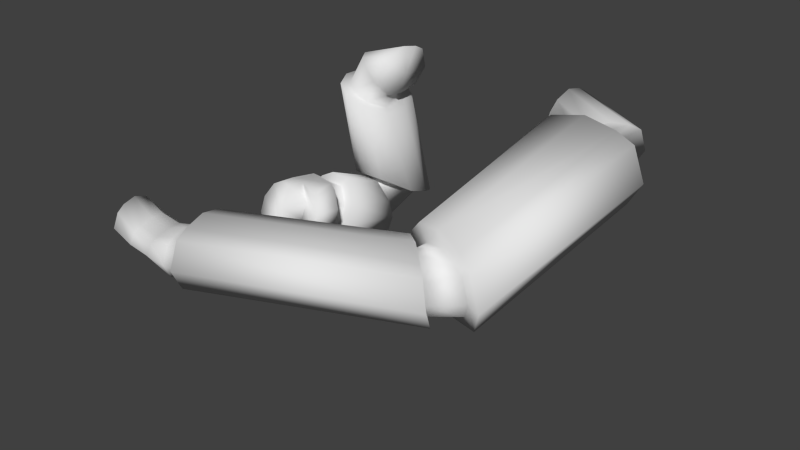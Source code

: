 # Source: arms.blend  (saved by Blender 2.81.16; exported with 4.5.12 LTS)
import bpy
from mathutils import Matrix  # noqa: F401  (used for matrix-valued properties, if any)

bpy.ops.wm.read_factory_settings(use_empty=True)
scene = bpy.context.scene
scene.name = 'Scene'

# ---- collections
col_collection_1 = bpy.data.collections.new('Collection 1'); scene.collection.children.link(col_collection_1)

# ---- materials (node trees are filled in below, after node groups)
mat_material = bpy.data.materials.new('Material')
mat_material.use_transparent_shadow = False
mat_material.roughness = 0.5

# ---- material node trees
mat_material.use_nodes = True; mat_material.node_tree.nodes.clear()
_N = mat_material.node_tree.nodes; _L = mat_material.node_tree.links
n0 = _N.new('ShaderNodeOutputMaterial'); n0.name = 'Material Output'; n0.location = (300, 300)
n1 = _N.new('ShaderNodeBsdfPrincipled'); n1.name = 'Principled BSDF'; n1.location = (10, 300)
n1.distribution = 'GGX'
n1.subsurface_method = 'BURLEY'
n1.inputs[3].default_value = 1.0
n1.inputs[27].default_value = (0.0, 0.0, 0.0, 1.0)
n1.inputs[28].default_value = 1.0
_L.new(n1.outputs[0], n0.inputs[0])
n0.is_active_output = True

# ---- world
world_world = bpy.data.worlds.new('World'); scene.world = world_world
world_world.color = (0.05088, 0.05088, 0.05088)
world_world.use_sun_shadow = False
world_world.sun_shadow_jitter_overblur = 0.0
world_world.cycles.sampling_method = 'MANUAL'
world_world.cycles.sample_map_resolution = 256

# ---- meshes
me_plane_002 = bpy.data.meshes.new('Plane.002')
me_plane_002.from_pydata([(0.4258, 3.202, -0.4867), (0.4607, 3.305, -0.3508), (0.4175, 3.2, -0.231), (0.4475, 3.301, -0.142), (0.4623, 3.401, -0.1634), (0.467, 3.454, -0.2178), (0.4212, 3.179, -0.3568), (0.4616, 3.478, -0.3331), (-0.8546, 3.107, 1.546), (0.4483, 3.297, -0.5445), (0.4572, 3.419, -0.5062), (0.4588, 3.452, -0.4417), (0.8511, 3.14, -0.3504), (0.6929, 3.138, -0.1493), (0.6643, 3.239, -0.05981), (0.689, 3.339, -0.06834), (0.725, 3.392, -0.1093), (0.7704, 3.117, -0.2484), (0.7889, 3.416, -0.2054), (0.9035, 3.235, -0.3836), (0.888, 3.357, -0.3475), (0.851, 3.39, -0.2945), (0.9152, 3.135, -0.05301), (0.7715, 2.71, 0.8733), (0.6678, 3.133, -0.04859), (0.5832, 3.231, -0.01525), (0.6047, 3.327, -0.002014), (0.6574, 3.378, -3.472e-05), (0.7894, 3.112, -0.05114), (0.7685, 3.401, -0.01095), (0.9721, 3.227, -0.03409), (0.9355, 3.345, -0.02365), (0.8733, 3.377, -0.01897), (0.9946, 3.081, -0.06609), (0.5969, 3.077, -0.05899), (0.461, 3.234, -0.005402), (0.4955, 3.39, 0.01588), (0.5802, 3.471, 0.01906), (0.7925, 3.044, -0.06308), (0.7589, 3.509, 0.001523), (1.086, 3.228, -0.03567), (1.027, 3.418, -0.01889), (0.9272, 3.469, -0.01137), (0.5952, 2.78, 0.9951), (0.4088, 2.707, 0.7064), (0.2625, 2.865, 0.6955), (0.2844, 3.02, 0.7298), (0.3596, 3.102, 0.7696), (0.5874, 2.673, 0.7879), (0.5289, 3.14, 0.8317), (0.841, 2.858, 0.9407), (0.7805, 3.049, 0.9303), (0.6867, 3.1, 0.8934), (0.7058, 2.756, 0.854), (0.6342, 2.747, 1.025), (0.4592, 2.754, 0.7405), (0.3597, 2.861, 0.7331), (0.3746, 2.967, 0.7564), (0.4258, 3.023, 0.7835), (0.5806, 2.731, 0.7959), (0.5408, 3.049, 0.8257), (0.7531, 2.857, 0.8998), (0.7119, 2.987, 0.8927), (0.6482, 3.022, 0.8677), (-0.3027, 2.896, 1.67), (0.435, 2.778, 0.8306), (0.3588, 2.869, 0.7946), (0.3635, 2.959, 0.8175), (0.3956, 3.006, 0.8544), (0.514, 2.759, 0.9112), (0.4736, 3.027, 0.9226), (0.6185, 2.865, 1.046), (0.5882, 2.975, 1.027), (0.5455, 3.005, 0.9883), (-0.3164, 2.928, 1.616), (0.4101, 2.744, 0.7947), (0.3034, 2.871, 0.7443), (0.3099, 2.997, 0.7764), (0.3549, 3.063, 0.828), (0.5206, 2.717, 0.9076), (0.464, 3.093, 0.9235), (0.6669, 2.866, 1.096), (0.6244, 3.02, 1.07), (0.5647, 3.061, 1.016), (-0.3564, 2.869, 1.387), (-0.3999, 2.977, 1.284), (-0.3999, 3.093, 1.299), (-0.386, 3.158, 1.353), (-0.332, 2.857, 1.529), (-0.3491, 3.195, 1.476), (-0.3028, 3.011, 1.727), (-0.3084, 3.145, 1.672), (-0.3223, 3.176, 1.598), (-0.8417, 2.985, 1.593), (-0.3517, 2.91, 1.43), (-0.3803, 2.981, 1.362), (-0.3803, 3.057, 1.372), (-0.3712, 3.1, 1.408), (-0.3357, 2.902, 1.523), (-0.3469, 3.124, 1.489), (-0.3165, 3.003, 1.654), (-0.3202, 3.092, 1.618), (-0.3293, 3.112, 1.569), (-0.3892, 2.923, 1.661), (-0.5466, 3.054, 1.594), (-0.4244, 2.905, 1.475), (-0.453, 2.977, 1.407), (-0.453, 3.053, 1.417), (-0.4439, 3.095, 1.453), (-0.4084, 2.898, 1.568), (-0.4197, 3.119, 1.533), (-0.3893, 2.999, 1.699), (-0.3929, 3.087, 1.663), (-0.402, 3.107, 1.614), (-0.849, 2.967, 1.42), (-0.8455, 2.977, 1.367), (-0.8617, 3.053, 1.369), (-0.863, 3.095, 1.4), (-0.8543, 2.96, 1.503), (-0.8655, 3.119, 1.469), (-0.823, 3.023, 1.639), (-0.8359, 3.087, 1.599), (-0.6912, 3.054, 1.574), (-0.553, 2.935, 1.548), (-0.6976, 2.935, 1.529), (-0.7088, 3.061, 1.494), (-0.5642, 3.061, 1.514), (-0.5885, 3.047, 1.433), (-0.733, 3.047, 1.413), (-0.7421, 3.023, 1.378), (-0.5975, 3.023, 1.397), (-0.5944, 2.959, 1.403), (-0.739, 2.959, 1.384), (-0.6784, 2.95, 1.621), (-0.5338, 2.95, 1.641), (-0.569, 2.939, 1.455), (-0.7135, 2.939, 1.436), (-0.6784, 2.992, 1.659), (-0.5338, 2.992, 1.679), (-0.5375, 3.042, 1.643), (-0.6821, 3.042, 1.623)], [], [(6, 2, 1), (2, 3, 1), (114, 118, 119, 117), (0, 6, 1), (3, 4, 1), (4, 5, 1), (5, 7, 1), (7, 11, 1), (10, 9, 1), (9, 0, 1), (11, 10, 1), (18, 16, 27, 29), (13, 17, 28, 24), (15, 14, 25, 26), (12, 19, 30, 22), (14, 13, 24, 25), (19, 20, 31, 30), (16, 15, 26, 27), (21, 18, 29, 32), (17, 12, 22, 28), (20, 21, 32, 31), (10, 11, 21, 20), (6, 0, 12, 17), (11, 7, 18, 21), (5, 4, 15, 16), (9, 10, 20, 19), (3, 2, 13, 14), (0, 9, 19, 12), (4, 3, 14, 15), (93, 120, 121, 8), (2, 6, 17, 13), (7, 5, 16, 18), (29, 27, 37, 39), (24, 28, 38, 34), (26, 25, 35, 36), (22, 30, 40, 33), (25, 24, 34, 35), (30, 31, 41, 40), (27, 26, 36, 37), (32, 29, 39, 42), (28, 22, 33, 38), (31, 32, 42, 41), (34, 38, 48, 44), (36, 35, 45, 46), (33, 40, 50, 23), (35, 34, 44, 45), (40, 41, 51, 50), (37, 36, 46, 47), (42, 39, 49, 52), (38, 33, 23, 48), (41, 42, 52, 51), (39, 37, 47, 49), (46, 56, 57), (23, 61, 53), (45, 55, 56), (50, 62, 61), (47, 57, 58), (52, 60, 63), (48, 53, 59), (51, 63, 62), (49, 58, 60), (44, 59, 55), (53, 71, 43), (56, 65, 66), (61, 72, 71), (58, 67, 68), (63, 70, 73), (59, 43, 69), (62, 73, 72), (60, 68, 70), (55, 69, 65), (57, 66, 67), (43, 81, 54), (66, 75, 76), (71, 82, 81), (68, 77, 78), (73, 80, 83), (69, 54, 79), (72, 83, 82), (70, 78, 80), (65, 79, 75), (67, 76, 77), (54, 81, 90, 64), (76, 75, 84, 85), (81, 82, 91, 90), (78, 77, 86, 87), (83, 80, 89, 92), (79, 54, 64, 88), (82, 83, 92, 91), (80, 78, 87, 89), (75, 79, 88, 84), (77, 76, 85, 86), (85, 84, 94, 95), (90, 91, 101, 100), (87, 86, 96, 97), (92, 89, 99, 102), (88, 64, 74, 98), (91, 92, 102, 101), (89, 87, 97, 99), (84, 88, 98, 94), (86, 85, 95, 96), (64, 90, 100, 74), (100, 101, 112, 111), (97, 96, 107, 108), (102, 99, 110, 113), (98, 74, 103, 109), (101, 102, 113, 112), (99, 97, 108, 110), (94, 98, 109, 105), (96, 95, 106, 107), (74, 100, 111, 103), (95, 94, 105, 106), (128, 129, 116, 117), (122, 125, 119, 8), (124, 133, 93, 118), (140, 122, 8, 121), (125, 128, 117, 119), (136, 124, 118, 114), (129, 132, 115, 116), (133, 137, 120, 93), (132, 136, 114, 115), (137, 140, 121, 120), (111, 112, 139, 138), (138, 139, 140, 137), (106, 105, 135, 131), (131, 135, 136, 132), (103, 111, 138, 134), (134, 138, 137, 133), (107, 106, 131, 130), (130, 131, 132, 129), (105, 109, 123, 135), (135, 123, 124, 136), (110, 108, 127, 126), (126, 127, 128, 125), (112, 113, 104, 139), (139, 104, 122, 140), (109, 103, 134, 123), (123, 134, 133, 124), (113, 110, 126, 104), (104, 126, 125, 122), (108, 107, 130, 127), (127, 130, 129, 128), (118, 93, 8, 119), (115, 114, 117, 116), (46, 45, 56), (23, 50, 61), (45, 44, 55), (50, 51, 62), (47, 46, 57), (52, 49, 60), (48, 23, 53), (51, 52, 63), (49, 47, 58), (44, 48, 59), (53, 61, 71), (56, 55, 65), (61, 62, 72), (58, 57, 67), (63, 60, 70), (59, 53, 43), (62, 63, 73), (60, 58, 68), (55, 59, 69), (57, 56, 66), (43, 71, 81), (66, 65, 75), (71, 72, 82), (68, 67, 77), (73, 70, 80), (69, 43, 54), (72, 73, 83), (70, 68, 78), (65, 69, 79), (67, 66, 76)])
me_plane_002.polygons.foreach_set('use_smooth', [True] * 174)
_uv = me_plane_002.uv_layers.new(name='UVMap')
_uv.uv.foreach_set('vector', [0.1567, 0.09668, 0.1918, 0.0948, 0.1658, 0.1319, 0.1918, 0.0948, 0.2216, 0.1183, 0.1658, 0.1319, 0.267, 0.3244, 0.2821, 0.3224, 0.279, 0.3624, 0.2592, 0.355, 0.1231, 0.1106, 0.1567, 0.09668, 0.1658, 0.1319, 0.2216, 0.1183, 0.2216, 0.1468, 0.1658, 0.1319, 0.2216, 0.1468, 0.21, 0.1641, 0.1658, 0.1319, 0.21, 0.1641, 0.1803, 0.1772, 0.1658, 0.1319, 0.1803, 0.1772, 0.1495, 0.1764, 0.1658, 0.1319, 0.1303, 0.1711, 0.1131, 0.1402, 0.1658, 0.1319, 0.1131, 0.1402, 0.1231, 0.1106, 0.1658, 0.1319, 0.1495, 0.1764, 0.1303, 0.1711, 0.1658, 0.1319, 0.2401, 0.262, 0.2779, 0.2707, 0.3079, 0.2969, 0.2832, 0.3041, 0.3878, 0.2597, 0.4202, 0.2519, 0.3993, 0.2962, 0.3725, 0.2829, 0.305, 0.2721, 0.3429, 0.2683, 0.3431, 0.2967, 0.3225, 0.2969, 0.4476, 0.2452, 0.471, 0.2459, 0.4574, 0.3267, 0.4297, 0.3132, 0.3429, 0.2683, 0.3878, 0.2597, 0.3725, 0.2829, 0.3431, 0.2967, 0.471, 0.2459, 0.5025, 0.2468, 0.4895, 0.3317, 0.4574, 0.3267, 0.2779, 0.2707, 0.305, 0.2721, 0.3225, 0.2969, 0.3079, 0.2969, 0.2073, 0.2593, 0.2401, 0.262, 0.2832, 0.3041, 0.259, 0.3226, 0.4202, 0.2519, 0.4476, 0.2452, 0.4297, 0.3132, 0.3993, 0.2962, 0.1864, 0.2589, 0.2073, 0.2593, 0.259, 0.3226, 0.2433, 0.3361, 0.7258, 0.2182, 0.7412, 0.2169, 0.7718, 0.3006, 0.7592, 0.3092, 0.8406, 0.1669, 0.8495, 0.1437, 0.9088, 0.1908, 0.8953, 0.2064, 0.7412, 0.2169, 0.7647, 0.2165, 0.7924, 0.2884, 0.7718, 0.3006, 0.7888, 0.2183, 0.8032, 0.2169, 0.8353, 0.267, 0.8186, 0.2776, 0.8625, 0.1256, 0.8797, 0.109, 0.9421, 0.1686, 0.923, 0.1813, 0.8196, 0.2094, 0.8313, 0.1874, 0.8793, 0.2247, 0.8562, 0.2488, 0.8495, 0.1437, 0.8625, 0.1256, 0.923, 0.1813, 0.9088, 0.1908, 0.8032, 0.2169, 0.8196, 0.2094, 0.8562, 0.2488, 0.8353, 0.267, 0.2986, 0.321, 0.3102, 0.321, 0.3141, 0.3404, 0.3018, 0.354, 0.8313, 0.1874, 0.8406, 0.1669, 0.8953, 0.2064, 0.8793, 0.2247, 0.7647, 0.2165, 0.7888, 0.2183, 0.8186, 0.2776, 0.7924, 0.2884, 0.2645, 0.7049, 0.2727, 0.6986, 0.283, 0.7034, 0.2693, 0.7127, 0.2577, 0.6765, 0.2456, 0.684, 0.2381, 0.6783, 0.2607, 0.665, 0.2752, 0.692, 0.2724, 0.6818, 0.2863, 0.6764, 0.2878, 0.6949, 0.2402, 0.6964, 0.2433, 0.7049, 0.2386, 0.7111, 0.2326, 0.7001, 0.2724, 0.6818, 0.2577, 0.6765, 0.2607, 0.665, 0.2863, 0.6764, 0.2433, 0.7049, 0.2511, 0.7089, 0.25, 0.7159, 0.2386, 0.7111, 0.2727, 0.6986, 0.2752, 0.692, 0.2878, 0.6949, 0.283, 0.7034, 0.256, 0.7076, 0.2645, 0.7049, 0.2693, 0.7127, 0.2563, 0.7153, 0.2456, 0.684, 0.2402, 0.6964, 0.2326, 0.7001, 0.2381, 0.6783, 0.2511, 0.7089, 0.256, 0.7076, 0.2563, 0.7153, 0.25, 0.7159, 0.2607, 0.665, 0.2381, 0.6783, 0.4572, 0.8129, 0.2979, 0.8177, 0.2878, 0.6949, 0.2863, 0.6764, 0.2005, 0.7654, 0.1565, 0.7135, 0.2326, 0.7001, 0.2386, 0.7111, 0.3914, 0.584, 0.4485, 0.6628, 0.2863, 0.6764, 0.2607, 0.665, 0.2979, 0.8177, 0.2005, 0.7654, 0.2386, 0.7111, 0.25, 0.7159, 0.2984, 0.538, 0.3914, 0.584, 0.283, 0.7034, 0.2878, 0.6949, 0.1565, 0.7135, 0.1461, 0.6682, 0.2563, 0.7153, 0.2693, 0.7127, 0.1751, 0.57, 0.2535, 0.5289, 0.2381, 0.6783, 0.2326, 0.7001, 0.4485, 0.6628, 0.4572, 0.8129, 0.25, 0.7159, 0.2563, 0.7153, 0.2535, 0.5289, 0.2984, 0.538, 0.2693, 0.7127, 0.283, 0.7034, 0.1461, 0.6682, 0.1751, 0.57, 0.1565, 0.7135, 0.1861, 0.8456, 0.08023, 0.7677, 0.4485, 0.6628, 0.4597, 0.5263, 0.5254, 0.6714, 0.2005, 0.7654, 0.3248, 0.9082, 0.1861, 0.8456, 0.3914, 0.584, 0.3142, 0.4529, 0.4597, 0.5263, 0.1461, 0.6682, 0.08023, 0.7677, 0.04577, 0.6638, 0.2535, 0.5289, 0.09766, 0.4991, 0.2315, 0.4341, 0.4572, 0.8129, 0.5254, 0.6714, 0.5254, 0.9023, 0.2984, 0.538, 0.2315, 0.4341, 0.3142, 0.4529, 0.1751, 0.57, 0.04577, 0.6638, 0.09766, 0.4991, 0.2979, 0.8177, 0.5254, 0.9023, 0.3248, 0.9082, 0.5556, 0.1178, 0.555, 0.05367, 0.5748, 0.07281, 0.667, 0.1185, 0.6295, 0.104, 0.663, 0.1023, 0.5282, 0.1002, 0.5298, 0.03539, 0.555, 0.05367, 0.7092, 0.08933, 0.6833, 0.08767, 0.695, 0.07343, 0.7602, 0.04769, 0.7107, 0.04948, 0.7232, 0.0255, 0.5927, 0.1255, 0.5748, 0.07281, 0.602, 0.08984, 0.5008, 0.0756, 0.5152, 0.0255, 0.5298, 0.03539, 0.7364, 0.06918, 0.695, 0.07343, 0.7107, 0.04948, 0.6291, 0.1301, 0.602, 0.08984, 0.6295, 0.104, 0.6918, 0.1024, 0.663, 0.1023, 0.6833, 0.08767, 0.3673, 0.8874, 0.245, 0.8236, 0.326, 0.8273, 0.3983, 0.5136, 0.4683, 0.6473, 0.3526, 0.5758, 0.2458, 0.8905, 0.1624, 0.7704, 0.245, 0.8236, 0.1862, 0.5282, 0.281, 0.5691, 0.2404, 0.584, 0.06116, 0.7464, 0.1609, 0.6429, 0.1381, 0.737, 0.5352, 0.8499, 0.326, 0.8273, 0.473, 0.7968, 0.1177, 0.8246, 0.1381, 0.737, 0.1624, 0.7704, 0.0893, 0.613, 0.2404, 0.584, 0.1609, 0.6429, 0.5352, 0.6451, 0.473, 0.7968, 0.4683, 0.6473, 0.2652, 0.4929, 0.3526, 0.5758, 0.281, 0.5691, 0.326, 0.8273, 0.245, 0.8236, 0.2805, 0.6745, 0.2807, 0.6804, 0.3526, 0.5758, 0.4683, 0.6473, 0.2985, 0.6868, 0.3057, 0.6731, 0.245, 0.8236, 0.1624, 0.7704, 0.2833, 0.6702, 0.2805, 0.6745, 0.2404, 0.584, 0.281, 0.5691, 0.3031, 0.6677, 0.2989, 0.664, 0.1381, 0.737, 0.1609, 0.6429, 0.2919, 0.6643, 0.2866, 0.6673, 0.473, 0.7968, 0.326, 0.8273, 0.2807, 0.6804, 0.2871, 0.6865, 0.1624, 0.7704, 0.1381, 0.737, 0.2866, 0.6673, 0.2833, 0.6702, 0.1609, 0.6429, 0.2404, 0.584, 0.2989, 0.664, 0.2919, 0.6643, 0.4683, 0.6473, 0.473, 0.7968, 0.2871, 0.6865, 0.2985, 0.6868, 0.281, 0.5691, 0.3526, 0.5758, 0.3057, 0.6731, 0.3031, 0.6677, 0.3057, 0.6731, 0.2985, 0.6868, 0.2951, 0.6828, 0.2999, 0.6755, 0.2805, 0.6745, 0.2833, 0.6702, 0.2856, 0.6718, 0.2833, 0.6755, 0.2989, 0.664, 0.3031, 0.6677, 0.299, 0.6706, 0.2965, 0.6685, 0.2866, 0.6673, 0.2919, 0.6643, 0.2918, 0.6685, 0.2878, 0.6705, 0.2871, 0.6865, 0.2807, 0.6804, 0.284, 0.6795, 0.2886, 0.6827, 0.2833, 0.6702, 0.2866, 0.6673, 0.2878, 0.6705, 0.2856, 0.6718, 0.2919, 0.6643, 0.2989, 0.664, 0.2965, 0.6685, 0.2918, 0.6685, 0.2985, 0.6868, 0.2871, 0.6865, 0.2886, 0.6827, 0.2951, 0.6828, 0.3031, 0.6677, 0.3057, 0.6731, 0.2999, 0.6755, 0.299, 0.6706, 0.2807, 0.6804, 0.2805, 0.6745, 0.2833, 0.6755, 0.284, 0.6795, 0.04592, 0.1161, 0.04546, 0.08794, 0.07022, 0.09299, 0.06886, 0.118, 0.05407, 0.2622, 0.05185, 0.2471, 0.07837, 0.246, 0.079, 0.2642, 0.06047, 0.3091, 0.05655, 0.2862, 0.08006, 0.2901, 0.08408, 0.3128, 0.04315, 0.1697, 0.04315, 0.1411, 0.06524, 0.1371, 0.06522, 0.1614, 0.06363, 0.3241, 0.06047, 0.3091, 0.08408, 0.3128, 0.08763, 0.3276, 0.05655, 0.2862, 0.05407, 0.2622, 0.079, 0.2642, 0.08006, 0.2901, 0.04337, 0.197, 0.04315, 0.1697, 0.06522, 0.1614, 0.06627, 0.1879, 0.05185, 0.2471, 0.0484, 0.2258, 0.07541, 0.2198, 0.07837, 0.246, 0.04315, 0.1411, 0.04592, 0.1161, 0.06886, 0.118, 0.06524, 0.1371, 0.0484, 0.2258, 0.04337, 0.197, 0.06627, 0.1879, 0.07541, 0.2198, 0.2281, 0.3126, 0.2402, 0.3115, 0.2518, 0.3425, 0.2393, 0.3501, 0.1788, 0.3105, 0.2034, 0.3108, 0.2202, 0.3572, 0.198, 0.3577, 0.2858, 0.2907, 0.3079, 0.2878, 0.2986, 0.321, 0.2821, 0.3224, 0.1637, 0.3108, 0.1788, 0.3105, 0.198, 0.3577, 0.181, 0.3547, 0.2034, 0.3108, 0.2281, 0.3126, 0.2393, 0.3501, 0.2202, 0.3572, 0.2652, 0.2965, 0.2858, 0.2907, 0.2821, 0.3224, 0.267, 0.3244, 0.2402, 0.3115, 0.2547, 0.3052, 0.2576, 0.3249, 0.2518, 0.3425, 0.3079, 0.2878, 0.3215, 0.2919, 0.3102, 0.321, 0.2986, 0.321, 0.2547, 0.3052, 0.2652, 0.2965, 0.267, 0.3244, 0.2576, 0.3249, 0.3215, 0.2919, 0.3355, 0.3016, 0.3141, 0.3404, 0.3102, 0.321, 0.3444, 0.2188, 0.3697, 0.2211, 0.3502, 0.2617, 0.3337, 0.2545, 0.3337, 0.2545, 0.3502, 0.2617, 0.3355, 0.3016, 0.3215, 0.2919, 0.2408, 0.2216, 0.2736, 0.2135, 0.2638, 0.2577, 0.2488, 0.2677, 0.2488, 0.2677, 0.2638, 0.2577, 0.2652, 0.2965, 0.2547, 0.3052, 0.3251, 0.2144, 0.3444, 0.2188, 0.3337, 0.2545, 0.3182, 0.2513, 0.3182, 0.2513, 0.3337, 0.2545, 0.3215, 0.2919, 0.3079, 0.2878, 0.2141, 0.2237, 0.2408, 0.2216, 0.2488, 0.2677, 0.2296, 0.2711, 0.2296, 0.2711, 0.2488, 0.2677, 0.2547, 0.3052, 0.2402, 0.3115, 0.2736, 0.2135, 0.3005, 0.2134, 0.2913, 0.2537, 0.2638, 0.2577, 0.2638, 0.2577, 0.2913, 0.2537, 0.2858, 0.2907, 0.2652, 0.2965, 0.1693, 0.2238, 0.1956, 0.2236, 0.2159, 0.2699, 0.1883, 0.2678, 0.1883, 0.2678, 0.2159, 0.2699, 0.2281, 0.3126, 0.2034, 0.3108, 0.131, 0.23, 0.1461, 0.227, 0.1627, 0.2693, 0.1476, 0.271, 0.1476, 0.271, 0.1627, 0.2693, 0.1788, 0.3105, 0.1637, 0.3108, 0.3005, 0.2134, 0.3251, 0.2144, 0.3182, 0.2513, 0.2913, 0.2537, 0.2913, 0.2537, 0.3182, 0.2513, 0.3079, 0.2878, 0.2858, 0.2907, 0.1461, 0.227, 0.1693, 0.2238, 0.1883, 0.2678, 0.1627, 0.2693, 0.1627, 0.2693, 0.1883, 0.2678, 0.2034, 0.3108, 0.1788, 0.3105, 0.1956, 0.2236, 0.2141, 0.2237, 0.2296, 0.2711, 0.2159, 0.2699, 0.2159, 0.2699, 0.2296, 0.2711, 0.2402, 0.3115, 0.2281, 0.3126, 0.2821, 0.3224, 0.2986, 0.321, 0.3018, 0.354, 0.279, 0.3624, 0.2576, 0.3249, 0.267, 0.3244, 0.2592, 0.355, 0.2518, 0.3425, 0.1565, 0.7135, 0.2005, 0.7654, 0.1861, 0.8456, 0.4485, 0.6628, 0.3914, 0.584, 0.4597, 0.5263, 0.2005, 0.7654, 0.2979, 0.8177, 0.3248, 0.9082, 0.3914, 0.584, 0.2984, 0.538, 0.3142, 0.4529, 0.1461, 0.6682, 0.1565, 0.7135, 0.08023, 0.7677, 0.2535, 0.5289, 0.1751, 0.57, 0.09766, 0.4991, 0.4572, 0.8129, 0.4485, 0.6628, 0.5254, 0.6714, 0.2984, 0.538, 0.2535, 0.5289, 0.2315, 0.4341, 0.1751, 0.57, 0.1461, 0.6682, 0.04577, 0.6638, 0.2979, 0.8177, 0.4572, 0.8129, 0.5254, 0.9023, 0.5556, 0.1178, 0.5282, 0.1002, 0.555, 0.05367, 0.667, 0.1185, 0.6291, 0.1301, 0.6295, 0.104, 0.5282, 0.1002, 0.5008, 0.0756, 0.5298, 0.03539, 0.7092, 0.08933, 0.6918, 0.1024, 0.6833, 0.08767, 0.7602, 0.04769, 0.7364, 0.06918, 0.7107, 0.04948, 0.5927, 0.1255, 0.5556, 0.1178, 0.5748, 0.07281, 0.5008, 0.0756, 0.4882, 0.05904, 0.5152, 0.0255, 0.7364, 0.06918, 0.7092, 0.08933, 0.695, 0.07343, 0.6291, 0.1301, 0.5927, 0.1255, 0.602, 0.08984, 0.6918, 0.1024, 0.667, 0.1185, 0.663, 0.1023, 0.3673, 0.8874, 0.2458, 0.8905, 0.245, 0.8236, 0.3983, 0.5136, 0.5352, 0.6451, 0.4683, 0.6473, 0.2458, 0.8905, 0.1177, 0.8246, 0.1624, 0.7704, 0.1862, 0.5282, 0.2652, 0.4929, 0.281, 0.5691, 0.06116, 0.7464, 0.0893, 0.613, 0.1609, 0.6429, 0.5352, 0.8499, 0.3673, 0.8874, 0.326, 0.8273, 0.1177, 0.8246, 0.06116, 0.7464, 0.1381, 0.737, 0.0893, 0.613, 0.1862, 0.5282, 0.2404, 0.584, 0.5352, 0.6451, 0.5352, 0.8499, 0.473, 0.7968, 0.2652, 0.4929, 0.3983, 0.5136, 0.3526, 0.5758])
me_plane_002.materials.append(mat_material)
me_plane_002.use_remesh_fix_poles = True
me_plane_002.use_remesh_preserve_attributes = False
me_plane_002.use_mirror_vertex_groups = False
me_plane_002.update()
me_plane_002.normals_split_custom_set([tuple(v) for v in zip(*[iter([-0.8071, -0.5829, -0.09421, -0.8462, -0.4686, 0.2537, -0.9859, 0.1674, -0.0002401, -0.8462, -0.4686, 0.2537, -0.7774, -0.06082, 0.6261, -0.9859, 0.1674, -0.0002401, -0.7135, -0.6916, -0.1123, -0.7304, -0.6774, 0.08705, -0.5672, 0.8188, -0.08902, -0.5327, 0.691, -0.4886, -0.6736, -0.4918, -0.5517, -0.8071, -0.5829, -0.09421, -0.9859, 0.1674, -0.0002401, -0.7774, -0.06082, 0.6261, -0.7092, 0.4183, 0.5675, -0.9859, 0.1674, -0.0002401, -0.7092, 0.4183, 0.5675, -0.6155, 0.7126, 0.3366, -0.9859, 0.1674, -0.0002401, -0.6155, 0.7126, 0.3366, -0.5921, 0.8058, 0.01195, -0.9859, 0.1674, -0.0002401, -0.5921, 0.8058, 0.01195, -0.5821, 0.7747, -0.2472, -0.9859, 0.1674, -0.0002401, -0.49, 0.58, -0.6507, -0.4913, 0.01789, -0.8708, -0.9859, 0.1674, -0.0002401, -0.4913, 0.01789, -0.8708, -0.6736, -0.4918, -0.5517, -0.9859, 0.1674, -0.0002401, -0.5821, 0.7747, -0.2472, -0.49, 0.58, -0.6507, -0.9859, 0.1674, -0.0002401, 0.2045, 0.9785, 0.0276, -0.2049, 0.9606, 0.1877, -0.3669, 0.3775, -0.8502, -0.06086, 0.7074, -0.7042, -0.3848, -0.9181, 0.0948, -0.0232, -0.9969, -0.07547, -0.01803, -0.5685, -0.8225, -0.361, -0.1199, -0.9248, -0.7671, 0.638, 0.06777, -0.9857, -0.164, -0.03911, -0.3008, 0.1692, -0.9386, -0.3207, 0.191, -0.9277, 0.4026, -0.7976, -0.4492, 0.7402, -0.143, -0.657, 0.4997, 0.06082, -0.8641, 0.3438, -0.3144, -0.8848, -0.9857, -0.164, -0.03911, -0.3848, -0.9181, 0.0948, -0.361, -0.1199, -0.9248, -0.3008, 0.1692, -0.9386, 0.7402, -0.143, -0.657, 0.6578, 0.5748, -0.4867, 0.4309, 0.3853, -0.816, 0.4997, 0.06082, -0.8641, -0.2049, 0.9606, 0.1877, -0.7671, 0.638, 0.06777, -0.3207, 0.191, -0.9277, -0.3669, 0.3775, -0.8502, 0.3791, 0.9104, -0.1656, 0.2045, 0.9785, 0.0276, -0.06086, 0.7074, -0.7042, 0.2561, 0.6683, -0.6984, -0.0232, -0.9969, -0.07547, 0.4026, -0.7976, -0.4492, 0.3438, -0.3144, -0.8848, -0.01803, -0.5685, -0.8225, 0.6578, 0.5748, -0.4867, 0.3791, 0.9104, -0.1656, 0.2561, 0.6683, -0.6984, 0.4309, 0.3853, -0.816, -0.49, 0.58, -0.6507, -0.5821, 0.7747, -0.2472, 0.3791, 0.9104, -0.1656, 0.6578, 0.5748, -0.4867, -0.8071, -0.5829, -0.09421, -0.6736, -0.4918, -0.5517, 0.4026, -0.7976, -0.4492, -0.0232, -0.9969, -0.07547, -0.5821, 0.7747, -0.2472, -0.5921, 0.8058, 0.01195, 0.2045, 0.9785, 0.0276, 0.3791, 0.9104, -0.1656, -0.6155, 0.7126, 0.3366, -0.7092, 0.4183, 0.5675, -0.7671, 0.638, 0.06777, -0.2049, 0.9606, 0.1877, -0.4913, 0.01789, -0.8708, -0.49, 0.58, -0.6507, 0.6578, 0.5748, -0.4867, 0.7402, -0.143, -0.657, -0.7774, -0.06082, 0.6261, -0.8462, -0.4686, 0.2537, -0.3848, -0.9181, 0.0948, -0.9857, -0.164, -0.03911, -0.6736, -0.4918, -0.5517, -0.4913, 0.01789, -0.8708, 0.7402, -0.143, -0.657, 0.4026, -0.7976, -0.4492, -0.7092, 0.4183, 0.5675, -0.7774, -0.06082, 0.6261, -0.9857, -0.164, -0.03911, -0.7671, 0.638, 0.06777, -0.7204, -0.548, 0.4251, -0.4886, -0.01376, 0.8724, -0.4554, 0.6838, 0.5701, -0.5756, 0.7733, 0.2659, -0.8462, -0.4686, 0.2537, -0.8071, -0.5829, -0.09421, -0.0232, -0.9969, -0.07547, -0.3848, -0.9181, 0.0948, -0.5921, 0.8058, 0.01195, -0.6155, 0.7126, 0.3366, -0.2049, 0.9606, 0.1877, 0.2045, 0.9785, 0.0276, -0.06086, 0.7074, -0.7042, -0.3669, 0.3775, -0.8502, -0.4197, 0.7812, -0.462, -0.07193, 0.8852, -0.4596, -0.361, -0.1199, -0.9248, -0.01803, -0.5685, -0.8225, 0.06377, -0.5324, -0.8441, -0.29, -0.4155, -0.8621, -0.3207, 0.191, -0.9277, -0.3008, 0.1692, -0.9386, -0.6962, -0.01256, -0.7177, -0.6689, 0.4683, -0.5773, 0.3438, -0.3144, -0.8848, 0.4997, 0.06082, -0.8641, 0.8526, 0.05313, -0.5199, 0.5169, -0.4488, -0.7289, -0.3008, 0.1692, -0.9386, -0.361, -0.1199, -0.9248, -0.29, -0.4155, -0.8621, -0.6962, -0.01256, -0.7177, 0.4997, 0.06082, -0.8641, 0.4309, 0.3853, -0.816, 0.6221, 0.6428, -0.447, 0.8526, 0.05313, -0.5199, -0.3669, 0.3775, -0.8502, -0.3207, 0.191, -0.9277, -0.6689, 0.4683, -0.5773, -0.4197, 0.7812, -0.462, 0.2561, 0.6683, -0.6984, -0.06086, 0.7074, -0.7042, -0.07193, 0.8852, -0.4596, 0.215, 0.8546, -0.4726, -0.01803, -0.5685, -0.8225, 0.3438, -0.3144, -0.8848, 0.5169, -0.4488, -0.7289, 0.06377, -0.5324, -0.8441, 0.4309, 0.3853, -0.816, 0.2561, 0.6683, -0.6984, 0.215, 0.8546, -0.4726, 0.6221, 0.6428, -0.447, -0.29, -0.4155, -0.8621, 0.06377, -0.5324, -0.8441, -0.2322, -0.8924, 0.3869, -0.5483, -0.81, 0.2081, -0.6689, 0.4683, -0.5773, -0.6962, -0.01256, -0.7177, -0.9059, -0.323, 0.2738, -0.8377, 0.2177, 0.5009, 0.5169, -0.4488, -0.7289, 0.8526, 0.05313, -0.5199, 0.5141, -0.2446, 0.8221, 0.2488, -0.8149, 0.5234, -0.6962, -0.01256, -0.7177, -0.29, -0.4155, -0.8621, -0.5483, -0.81, 0.2081, -0.9059, -0.323, 0.2738, 0.8526, 0.05313, -0.5199, 0.6221, 0.6428, -0.447, 0.3197, 0.3661, 0.8739, 0.5141, -0.2446, 0.8221, -0.4197, 0.7812, -0.462, -0.6689, 0.4683, -0.5773, -0.8377, 0.2177, 0.5009, -0.5406, 0.4895, 0.6842, 0.215, 0.8546, -0.4726, -0.07193, 0.8852, -0.4596, -0.2213, 0.5635, 0.7959, -0.05561, 0.5209, 0.8518, 0.06377, -0.5324, -0.8441, 0.5169, -0.4488, -0.7289, 0.2488, -0.8149, 0.5234, -0.2322, -0.8924, 0.3869, 0.6221, 0.6428, -0.447, 0.215, 0.8546, -0.4726, -0.05561, 0.5209, 0.8518, 0.3197, 0.3661, 0.8739, -0.07193, 0.8852, -0.4596, -0.4197, 0.7812, -0.462, -0.5406, 0.4895, 0.6842, -0.2213, 0.5635, 0.7959, -0.8377, 0.2177, 0.5009, -0.6907, -0.3108, 0.6529, -0.7729, 0.1265, 0.6219, 0.2488, -0.8149, 0.5234, 0.05013, -0.2023, 0.978, -0.1105, -0.5108, 0.8525, -0.9059, -0.323, 0.2738, -0.5243, -0.5521, 0.6483, -0.6907, -0.3108, 0.6529, 0.5141, -0.2446, 0.8221, -0.011, 0.2242, 0.9745, 0.05013, -0.2023, 0.978, -0.5406, 0.4895, 0.6842, -0.7729, 0.1265, 0.6219, -0.5568, 0.4321, 0.7094, -0.05561, 0.5209, 0.8518, -0.2892, 0.5184, 0.8047, -0.1278, 0.5033, 0.8546, -0.2322, -0.8924, 0.3869, -0.1105, -0.5108, 0.8525, -0.3114, -0.6647, 0.6791, 0.3197, 0.3661, 0.8739, -0.1278, 0.5033, 0.8546, -0.011, 0.2242, 0.9745, -0.2213, 0.5635, 0.7959, -0.5568, 0.4321, 0.7094, -0.2892, 0.5184, 0.8047, -0.5483, -0.81, 0.2081, -0.3114, -0.6647, 0.6791, -0.5243, -0.5521, 0.6483, -0.1105, -0.5108, 0.8525, 0.9798, 0.08283, -0.1822, 0.888, -0.357, -0.2899, -0.6907, -0.3108, 0.6529, 0.2161, -0.6613, -0.7183, -0.2059, 0.01145, -0.9785, 0.05013, -0.2023, 0.978, 0.8699, 0.4329, -0.2362, 0.9798, 0.08283, -0.1822, -0.5568, 0.4321, 0.7094, -0.1057, 0.5193, -0.848, 0.1977, 0.7152, -0.6704, -0.1278, 0.5033, 0.8546, 0.4632, 0.7526, -0.468, 0.643, 0.6993, -0.3124, -0.3114, -0.6647, 0.6791, 0.888, -0.357, -0.2899, 0.5622, -0.6732, -0.4804, -0.011, 0.2242, 0.9745, 0.643, 0.6993, -0.3124, 0.8699, 0.4329, -0.2362, -0.2892, 0.5184, 0.8047, 0.1977, 0.7152, -0.6704, 0.4632, 0.7526, -0.468, -0.5243, -0.5521, 0.6483, 0.5622, -0.6732, -0.4804, 0.2161, -0.6613, -0.7183, -0.7729, 0.1265, 0.6219, -0.2059, 0.01145, -0.9785, -0.1057, 0.5193, -0.848, 0.888, -0.357, -0.2899, 0.9695, -0.03487, 0.2426, 0.8109, -0.5814, -0.06656, -0.2059, 0.01145, -0.9785, 0.231, -0.6033, -0.7633, -0.08325, -0.1754, -0.981, 0.9798, 0.08283, -0.1822, 0.8474, 0.5286, 0.05086, 0.9695, -0.03487, 0.2426, 0.1977, 0.7152, -0.6704, 0.02018, 0.3732, -0.9275, 0.2118, 0.6594, -0.7214, 0.643, 0.6993, -0.3124, 0.462, 0.7466, -0.4786, 0.6388, 0.7112, -0.2935, 0.5622, -0.6732, -0.4804, 0.8109, -0.5814, -0.06656, 0.5023, -0.7343, -0.4566, 0.8699, 0.4329, -0.2362, 0.6388, 0.7112, -0.2935, 0.8474, 0.5286, 0.05086, 0.4632, 0.7526, -0.468, 0.2118, 0.6594, -0.7214, 0.462, 0.7466, -0.4786, 0.2161, -0.6613, -0.7183, 0.5023, -0.7343, -0.4566, 0.231, -0.6033, -0.7633, -0.1057, 0.5193, -0.848, -0.08325, -0.1754, -0.981, 0.02018, 0.3732, -0.9275, 0.8109, -0.5814, -0.06656, 0.9695, -0.03487, 0.2426, -0.3341, -0.06319, 0.9404, -0.3964, -0.6504, 0.6479, -0.08325, -0.1754, -0.981, 0.231, -0.6033, -0.7633, -0.7282, -0.6816, -0.07209, -0.8946, -0.2195, -0.3892, 0.9695, -0.03487, 0.2426, 0.8474, 0.5286, 0.05086, -0.3474, 0.587, 0.7313, -0.3341, -0.06319, 0.9404, 0.2118, 0.6594, -0.7214, 0.02018, 0.3732, -0.9275, -0.8706, 0.3261, -0.3683, -0.7397, 0.6569, -0.1463, 0.6388, 0.7112, -0.2935, 0.462, 0.7466, -0.4786, -0.5885, 0.7951, 0.1466, -0.5258, 0.7754, 0.3497, 0.5023, -0.7343, -0.4566, 0.8109, -0.5814, -0.06656, -0.3964, -0.6504, 0.6479, -0.6562, -0.7217, 0.2206, 0.8474, 0.5286, 0.05086, 0.6388, 0.7112, -0.2935, -0.5258, 0.7754, 0.3497, -0.3474, 0.587, 0.7313, 0.462, 0.7466, -0.4786, 0.2118, 0.6594, -0.7214, -0.7397, 0.6569, -0.1463, -0.5885, 0.7951, 0.1466, 0.231, -0.6033, -0.7633, 0.5023, -0.7343, -0.4566, -0.6562, -0.7217, 0.2206, -0.7282, -0.6816, -0.07209, 0.02018, 0.3732, -0.9275, -0.08325, -0.1754, -0.981, -0.8946, -0.2195, -0.3892, -0.8706, 0.3261, -0.3683, -0.8946, -0.2195, -0.3892, -0.7282, -0.6816, -0.07209, -0.8379, -0.5404, -0.07645, -0.9493, -0.2276, -0.2169, -0.3341, -0.06319, 0.9404, -0.3474, 0.587, 0.7313, -0.6465, 0.5228, 0.5556, -0.5216, -0.04846, 0.8518, -0.7397, 0.6569, -0.1463, -0.8706, 0.3261, -0.3683, -0.9512, 0.1871, -0.2455, -0.884, 0.4609, -0.07784, -0.5258, 0.7754, 0.3497, -0.5885, 0.7951, 0.1466, -0.7783, 0.6134, 0.1339, -0.6746, 0.671, 0.3075, -0.6562, -0.7217, 0.2206, -0.3964, -0.6504, 0.6479, -0.6282, -0.5828, 0.5155, -0.6759, -0.7178, 0.1673, -0.3474, 0.587, 0.7313, -0.5258, 0.7754, 0.3497, -0.6746, 0.671, 0.3075, -0.6465, 0.5228, 0.5556, -0.5885, 0.7951, 0.1466, -0.7397, 0.6569, -0.1463, -0.884, 0.4609, -0.07784, -0.7783, 0.6134, 0.1339, -0.7282, -0.6816, -0.07209, -0.6562, -0.7217, 0.2206, -0.6759, -0.7178, 0.1673, -0.8379, -0.5404, -0.07645, -0.8706, 0.3261, -0.3683, -0.8946, -0.2195, -0.3892, -0.9493, -0.2276, -0.2169, -0.9512, 0.1871, -0.2455, -0.3964, -0.6504, 0.6479, -0.3341, -0.06319, 0.9404, -0.5216, -0.04846, 0.8518, -0.6282, -0.5828, 0.5155, -0.5216, -0.04846, 0.8518, -0.6465, 0.5228, 0.5556, 0.05672, 0.7072, 0.7048, 0.1704, -0.03537, 0.9847, -0.884, 0.4609, -0.07784, -0.9512, 0.1871, -0.2455, -0.2808, 0.4603, -0.8422, -0.2928, 0.8796, -0.3751, -0.6746, 0.671, 0.3075, -0.7783, 0.6134, 0.1339, -0.2124, 0.9766, 0.03242, -0.1241, 0.9502, 0.2859, -0.6759, -0.7178, 0.1673, -0.6282, -0.5828, 0.5155, 0.1186, -0.766, 0.6318, -0.05782, -0.9902, 0.1272, -0.6465, 0.5228, 0.5556, -0.6746, 0.671, 0.3075, -0.1241, 0.9502, 0.2859, 0.05672, 0.7072, 0.7048, -0.7783, 0.6134, 0.1339, -0.884, 0.4609, -0.07784, -0.2928, 0.8796, -0.3751, -0.2124, 0.9766, 0.03242, -0.8379, -0.5404, -0.07645, -0.6759, -0.7178, 0.1673, -0.05782, -0.9902, 0.1272, -0.1507, -0.9459, -0.2872, -0.9512, 0.1871, -0.2455, -0.9493, -0.2276, -0.2169, -0.2178, -0.4146, -0.8836, -0.2808, 0.4603, -0.8422, -0.6282, -0.5828, 0.5155, -0.5216, -0.04846, 0.8518, 0.1704, -0.03537, 0.9847, 0.1186, -0.766, 0.6318, -0.9493, -0.2276, -0.2169, -0.8379, -0.5404, -0.07645, -0.1507, -0.9459, -0.2872, -0.2178, -0.4146, -0.8836, 0.2049, 0.8642, -0.4595, 0.1679, 0.3516, -0.921, -0.612, 0.2535, -0.7492, -0.5327, 0.691, -0.4886, 0.1313, 0.979, 0.1561, 0.1788, 0.981, -0.07594, -0.5672, 0.8188, -0.08902, -0.5756, 0.7733, 0.2659, -0.1039, -0.9912, 0.08246, -0.1461, -0.8667, 0.477, -0.7204, -0.548, 0.4251, -0.7304, -0.6774, 0.08705, 0.02119, 0.8132, 0.5816, 0.1313, 0.979, 0.1561, -0.5756, 0.7733, 0.2659, -0.4554, 0.6838, 0.5701, 0.1788, 0.981, -0.07594, 0.2049, 0.8642, -0.4595, -0.5327, 0.691, -0.4886, -0.5672, 0.8188, -0.08902, -0.05499, -0.9786, -0.1984, -0.1039, -0.9912, 0.08246, -0.7304, -0.6774, 0.08705, -0.7135, -0.6916, -0.1123, 0.1679, 0.3516, -0.921, 0.01865, -0.6383, -0.7696, -0.5143, -0.5081, -0.6909, -0.612, 0.2535, -0.7492, -0.1461, -0.8667, 0.477, -0.1528, -0.1022, 0.983, -0.4886, -0.01376, 0.8724, -0.7204, -0.548, 0.4251, 0.01865, -0.6383, -0.7696, -0.05499, -0.9786, -0.1984, -0.7135, -0.6916, -0.1123, -0.5143, -0.5081, -0.6909, -0.1528, -0.1022, 0.983, 0.02119, 0.8132, 0.5816, -0.4554, 0.6838, 0.5701, -0.4886, -0.01376, 0.8724, 0.1704, -0.03537, 0.9847, 0.05672, 0.7072, 0.7048, -0.1964, 0.7534, 0.6276, -0.1711, -0.05945, 0.9835, -0.1711, -0.05945, 0.9835, -0.1964, 0.7534, 0.6276, 0.02119, 0.8132, 0.5816, -0.1528, -0.1022, 0.983, -0.2178, -0.4146, -0.8836, -0.1507, -0.9459, -0.2872, -0.03741, -0.952, -0.3037, 0.07993, -0.5492, -0.8318, 0.07993, -0.5492, -0.8318, -0.03741, -0.952, -0.3037, -0.05499, -0.9786, -0.1984, 0.01865, -0.6383, -0.7696, 0.1186, -0.766, 0.6318, 0.1704, -0.03537, 0.9847, -0.1711, -0.05945, 0.9835, -0.1487, -0.8253, 0.5448, -0.1487, -0.8253, 0.5448, -0.1711, -0.05945, 0.9835, -0.1528, -0.1022, 0.983, -0.1461, -0.8667, 0.477, -0.2808, 0.4603, -0.8422, -0.2178, -0.4146, -0.8836, 0.07993, -0.5492, -0.8318, 0.0657, 0.4071, -0.911, 0.0657, 0.4071, -0.911, 0.07993, -0.5492, -0.8318, 0.01865, -0.6383, -0.7696, 0.1679, 0.3516, -0.921, -0.1507, -0.9459, -0.2872, -0.05782, -0.9902, 0.1272, -0.1261, -0.9884, 0.0848, -0.03741, -0.952, -0.3037, -0.03741, -0.952, -0.3037, -0.1261, -0.9884, 0.0848, -0.1039, -0.9912, 0.08246, -0.05499, -0.9786, -0.1984, -0.2124, 0.9766, 0.03242, -0.2928, 0.8796, -0.3751, -0.07384, 0.9061, -0.4165, -0.1852, 0.9827, -0.005374, -0.1852, 0.9827, -0.005374, -0.07384, 0.9061, -0.4165, 0.2049, 0.8642, -0.4595, 0.1788, 0.981, -0.07594, 0.05672, 0.7072, 0.7048, -0.1241, 0.9502, 0.2859, -0.2014, 0.954, 0.2222, -0.1964, 0.7534, 0.6276, -0.1964, 0.7534, 0.6276, -0.2014, 0.954, 0.2222, 0.1313, 0.979, 0.1561, 0.02119, 0.8132, 0.5816, -0.05782, -0.9902, 0.1272, 0.1186, -0.766, 0.6318, -0.1487, -0.8253, 0.5448, -0.1261, -0.9884, 0.0848, -0.1261, -0.9884, 0.0848, -0.1487, -0.8253, 0.5448, -0.1461, -0.8667, 0.477, -0.1039, -0.9912, 0.08246, -0.1241, 0.9502, 0.2859, -0.2124, 0.9766, 0.03242, -0.1852, 0.9827, -0.005374, -0.2014, 0.954, 0.2222, -0.2014, 0.954, 0.2222, -0.1852, 0.9827, -0.005374, 0.1788, 0.981, -0.07594, 0.1313, 0.979, 0.1561, -0.2928, 0.8796, -0.3751, -0.2808, 0.4603, -0.8422, 0.0657, 0.4071, -0.911, -0.07384, 0.9061, -0.4165, -0.07384, 0.9061, -0.4165, 0.0657, 0.4071, -0.911, 0.1679, 0.3516, -0.921, 0.2049, 0.8642, -0.4595, -0.7304, -0.6774, 0.08705, -0.7204, -0.548, 0.4251, -0.5756, 0.7733, 0.2659, -0.5672, 0.8188, -0.08902, -0.5143, -0.5081, -0.6909, -0.7135, -0.6916, -0.1123, -0.5327, 0.691, -0.4886, -0.612, 0.2535, -0.7492, -0.8377, 0.2177, 0.5009, -0.9059, -0.323, 0.2738, -0.6907, -0.3108, 0.6529, 0.2488, -0.8149, 0.5234, 0.5141, -0.2446, 0.8221, 0.05013, -0.2023, 0.978, -0.9059, -0.323, 0.2738, -0.5483, -0.81, 0.2081, -0.5243, -0.5521, 0.6483, 0.5141, -0.2446, 0.8221, 0.3197, 0.3661, 0.8739, -0.011, 0.2242, 0.9745, -0.5406, 0.4895, 0.6842, -0.8377, 0.2177, 0.5009, -0.7729, 0.1265, 0.6219, -0.05561, 0.5209, 0.8518, -0.2213, 0.5635, 0.7959, -0.2892, 0.5184, 0.8047, -0.2322, -0.8924, 0.3869, 0.2488, -0.8149, 0.5234, -0.1105, -0.5108, 0.8525, 0.3197, 0.3661, 0.8739, -0.05561, 0.5209, 0.8518, -0.1278, 0.5033, 0.8546, -0.2213, 0.5635, 0.7959, -0.5406, 0.4895, 0.6842, -0.5568, 0.4321, 0.7094, -0.5483, -0.81, 0.2081, -0.2322, -0.8924, 0.3869, -0.3114, -0.6647, 0.6791, -0.1105, -0.5108, 0.8525, 0.05013, -0.2023, 0.978, 0.9798, 0.08283, -0.1822, -0.6907, -0.3108, 0.6529, -0.5243, -0.5521, 0.6483, 0.2161, -0.6613, -0.7183, 0.05013, -0.2023, 0.978, -0.011, 0.2242, 0.9745, 0.8699, 0.4329, -0.2362, -0.5568, 0.4321, 0.7094, -0.7729, 0.1265, 0.6219, -0.1057, 0.5193, -0.848, -0.1278, 0.5033, 0.8546, -0.2892, 0.5184, 0.8047, 0.4632, 0.7526, -0.468, -0.3114, -0.6647, 0.6791, -0.1105, -0.5108, 0.8525, 0.888, -0.357, -0.2899, -0.011, 0.2242, 0.9745, -0.1278, 0.5033, 0.8546, 0.643, 0.6993, -0.3124, -0.2892, 0.5184, 0.8047, -0.5568, 0.4321, 0.7094, 0.1977, 0.7152, -0.6704, -0.5243, -0.5521, 0.6483, -0.3114, -0.6647, 0.6791, 0.5622, -0.6732, -0.4804, -0.7729, 0.1265, 0.6219, -0.6907, -0.3108, 0.6529, -0.2059, 0.01145, -0.9785, 0.888, -0.357, -0.2899, 0.9798, 0.08283, -0.1822, 0.9695, -0.03487, 0.2426, -0.2059, 0.01145, -0.9785, 0.2161, -0.6613, -0.7183, 0.231, -0.6033, -0.7633, 0.9798, 0.08283, -0.1822, 0.8699, 0.4329, -0.2362, 0.8474, 0.5286, 0.05086, 0.1977, 0.7152, -0.6704, -0.1057, 0.5193, -0.848, 0.02018, 0.3732, -0.9275, 0.643, 0.6993, -0.3124, 0.4632, 0.7526, -0.468, 0.462, 0.7466, -0.4786, 0.5622, -0.6732, -0.4804, 0.888, -0.357, -0.2899, 0.8109, -0.5814, -0.06656, 0.8699, 0.4329, -0.2362, 0.643, 0.6993, -0.3124, 0.6388, 0.7112, -0.2935, 0.4632, 0.7526, -0.468, 0.1977, 0.7152, -0.6704, 0.2118, 0.6594, -0.7214, 0.2161, -0.6613, -0.7183, 0.5622, -0.6732, -0.4804, 0.5023, -0.7343, -0.4566, -0.1057, 0.5193, -0.848, -0.2059, 0.01145, -0.9785, -0.08325, -0.1754, -0.981])] * 3)])
me_plane_003 = bpy.data.meshes.new('Plane.003')
me_plane_003.from_pydata([(-0.6795, 3.202, -0.4867), (-0.6447, 3.305, -0.3508), (-0.6842, 3.179, -0.3568), (-0.657, 3.297, -0.5445), (-0.6482, 3.419, -0.5062), (-0.6466, 3.452, -0.4417), (-0.6438, 3.478, -0.3331), (-0.6383, 3.454, -0.2178), (-0.6431, 3.401, -0.1634), (-0.6579, 3.301, -0.142), (-0.6879, 3.2, -0.231), (-0.7945, 3.158, -0.4668), (-0.7681, 3.099, -0.5536), (-0.7292, 3.161, -0.3519), (-0.8716, 3.229, -0.5102), (-0.9383, 3.325, -0.4563), (-0.9354, 3.359, -0.3924), (-0.9091, 3.396, -0.2907), (-0.8434, 3.403, -0.1929), (-0.7874, 3.373, -0.1517), (-0.7165, 3.298, -0.1451), (-0.6971, 3.193, -0.2328), (-0.7921, 3.118, -0.4953), (-0.7344, 2.406, -0.7062), (-0.7323, 3.105, -0.3781), (-0.8899, 3.168, -0.5241), (-0.9873, 3.21, -0.4521), (-0.9974, 3.22, -0.381), (-0.9868, 3.229, -0.2703), (-0.9283, 3.226, -0.1679), (-0.8652, 3.205, -0.1313), (-0.7717, 3.163, -0.1393), (-0.7147, 3.106, -0.2517), (-0.6884, 3.082, -0.3973), (-0.8987, 3.165, -0.592), (-1.029, 3.222, -0.496), (-1.042, 3.235, -0.4011), (-1.028, 3.247, -0.2534), (-0.9499, 3.242, -0.1168), (-0.8657, 3.215, -0.06799), (-0.7409, 3.158, -0.07857), (-0.6649, 3.083, -0.2286), (-0.8132, 2.296, -0.3338), (-0.647, 2.478, -0.5498), (-0.894, 2.4, -0.7485), (-1.049, 2.433, -0.6487), (-1.069, 2.473, -0.5526), (-1.059, 2.541, -0.405), (-0.9796, 2.617, -0.273), (-0.8834, 2.644, -0.2257), (-0.7333, 2.639, -0.2361), (-0.624, 2.547, -0.3786), (-0.7741, 2.441, -0.6353), (-0.7136, 2.49, -0.5269), (-0.8847, 2.437, -0.6645), (-0.9922, 2.459, -0.5954), (-1.006, 2.487, -0.5289), (-0.9993, 2.534, -0.4267), (-0.944, 2.587, -0.3352), (-0.8774, 2.606, -0.3024), (-0.7734, 2.602, -0.3097), (-0.6977, 2.539, -0.4083), (-0.7835, 2.239, -0.3498), (-0.7685, 2.38, -0.3076), (-0.895, 2.278, -0.346), (-0.9745, 2.327, -0.3243), (-0.9844, 2.377, -0.3067), (-0.9797, 2.457, -0.2821), (-0.9388, 2.533, -0.2661), (-0.8895, 2.561, -0.2601), (-0.8127, 2.555, -0.2617), (-0.7567, 2.469, -0.2755), (-0.7187, 2.361, -0.3119), (-0.902, 2.213, -0.3675), (-1.017, 2.284, -0.3361), (-1.031, 2.357, -0.3107), (-1.025, 2.472, -0.2751), (-0.9654, 2.583, -0.2518), (-0.8941, 2.622, -0.2432), (-0.7827, 2.614, -0.2454), (-0.7016, 2.49, -0.2655), (-0.6158, 2.476, 0.3453), (-0.6419, 2.69, 0.8106), (-0.551, 2.597, 0.3042), (-0.7342, 2.445, 0.3465), (-0.8494, 2.521, 0.3299), (-0.8637, 2.595, 0.3076), (-0.8569, 2.709, 0.2684), (-0.7977, 2.812, 0.222), (-0.7263, 2.849, 0.2058), (-0.615, 2.841, 0.2089), (-0.5339, 2.729, 0.2657), (-0.6412, 2.524, 0.3278), (-0.5939, 2.663, 0.3833), (-0.5937, 2.613, 0.2976), (-0.7282, 2.501, 0.3287), (-0.8128, 2.556, 0.3164), (-0.8233, 2.611, 0.3), (-0.8184, 2.694, 0.2713), (-0.7749, 2.77, 0.2372), (-0.7225, 2.797, 0.2253), (-0.6407, 2.791, 0.2276), (-0.5811, 2.709, 0.2693), (-0.5944, 2.778, 0.7804), (-0.6944, 2.667, 0.7652), (-0.774, 2.722, 0.737), (-0.7845, 2.777, 0.7206), (-0.7795, 2.86, 0.6919), (-0.736, 2.936, 0.6578), (-0.6836, 2.963, 0.6458), (-0.6068, 2.957, 0.6641), (-0.5818, 2.875, 0.7521), (-0.7227, 2.897, 0.3641), (-0.7751, 2.87, 0.376), (-0.8186, 2.794, 0.4101), (-0.8235, 2.71, 0.4388), (-0.813, 2.656, 0.4552), (-0.5813, 2.759, 0.355), (-0.6409, 2.841, 0.3133), (-0.7285, 2.6, 0.4674), (-0.6414, 2.623, 0.4666), (-0.7229, 2.93, 0.5295), (-0.8188, 2.827, 0.5755), (-0.8133, 2.689, 0.6206), (-0.6411, 2.924, 0.5318), (-0.6417, 2.657, 0.632), (-0.5941, 2.745, 0.6018), (-0.7753, 2.903, 0.5414), (-0.8238, 2.743, 0.6042), (-0.5816, 2.842, 0.5735), (-0.7287, 2.633, 0.6328), (-0.4426, 2.712, 0.5119), (-0.4301, 2.809, 0.4836), (-0.4896, 2.891, 0.4419), (-0.4898, 2.924, 0.6073), (-0.4428, 2.745, 0.6773), (-0.4303, 2.842, 0.649)], [], [(3, 1, 0), (0, 1, 2), (4, 1, 3), (5, 1, 4), (6, 1, 5), (7, 1, 6), (8, 1, 7), (9, 1, 8), (10, 1, 9), (2, 1, 10), (18, 17, 28, 29), (16, 15, 26, 27), (21, 20, 31, 32), (14, 11, 22, 25), (19, 18, 29, 30), (17, 16, 27, 28), (11, 13, 24, 22), (13, 21, 32, 24), (15, 14, 25, 26), (20, 19, 30, 31), (8, 7, 18, 19), (3, 0, 11, 14), (10, 9, 20, 21), (5, 4, 15, 16), (7, 6, 17, 18), (9, 8, 19, 20), (4, 3, 14, 15), (2, 10, 21, 13), (0, 2, 13, 11), (6, 5, 16, 17), (26, 25, 34, 35), (31, 30, 39, 40), (29, 28, 37, 38), (27, 26, 35, 36), (32, 31, 40, 41), (25, 22, 12, 34), (30, 29, 38, 39), (28, 27, 36, 37), (22, 24, 33, 12), (24, 32, 41, 33), (37, 36, 46, 47), (12, 33, 43, 23), (33, 41, 51, 43), (35, 34, 44, 45), (40, 39, 49, 50), (38, 37, 47, 48), (36, 35, 45, 46), (41, 40, 50, 51), (34, 12, 23, 44), (39, 38, 48, 49), (48, 47, 57, 58), (46, 45, 55, 56), (51, 50, 60, 61), (44, 23, 52, 54), (49, 48, 58, 59), (47, 46, 56, 57), (23, 43, 53, 52), (43, 51, 61, 53), (45, 44, 54, 55), (50, 49, 59, 60), (58, 57, 67, 68), (56, 55, 65, 66), (61, 60, 70, 71), (54, 52, 42, 64), (59, 58, 68, 69), (57, 56, 66, 67), (52, 53, 63, 42), (53, 61, 71, 63), (55, 54, 64, 65), (60, 59, 69, 70), (42, 63, 72, 62), (63, 71, 80, 72), (65, 64, 73, 74), (70, 69, 78, 79), (68, 67, 76, 77), (66, 65, 74, 75), (71, 70, 79, 80), (64, 42, 62, 73), (69, 68, 77, 78), (67, 66, 75, 76), (76, 75, 86, 87), (62, 72, 83, 81), (72, 80, 91, 83), (74, 73, 84, 85), (79, 78, 89, 90), (77, 76, 87, 88), (75, 74, 85, 86), (80, 79, 90, 91), (73, 62, 81, 84), (78, 77, 88, 89), (88, 87, 98, 99), (86, 85, 96, 97), (91, 90, 101, 102), (84, 81, 92, 95), (89, 88, 99, 100), (87, 86, 97, 98), (81, 83, 94, 92), (83, 91, 102, 94), (85, 84, 95, 96), (90, 89, 100, 101), (121, 127, 108, 109), (122, 128, 106, 107), (125, 126, 103, 82), (126, 129, 111, 103), (123, 130, 104, 105), (124, 121, 109, 110), (127, 122, 107, 108), (128, 123, 105, 106), (129, 124, 110, 111), (130, 125, 82, 104), (95, 92, 120, 119), (102, 101, 118, 117), (97, 96, 116, 115), (99, 98, 114, 113), (101, 100, 112, 118), (96, 95, 119, 116), (94, 102, 117, 93), (92, 94, 93, 120), (98, 97, 115, 114), (100, 99, 113, 112), (119, 120, 125, 130), (117, 118, 133, 132), (115, 116, 123, 128), (113, 114, 122, 127), (118, 112, 121, 124), (116, 119, 130, 123), (126, 93, 131, 135), (120, 93, 126, 125), (114, 115, 128, 122), (112, 113, 127, 121), (132, 133, 134, 136), (131, 132, 136, 135), (124, 129, 136, 134), (93, 117, 132, 131), (129, 126, 135, 136), (118, 124, 134, 133), (82, 103, 107, 106), (103, 111, 108, 107), (104, 82, 106, 105), (111, 110, 109, 108)])
me_plane_003.polygons.foreach_set('use_smooth', [True] * 140)
_uv = me_plane_003.uv_layers.new(name='UVMap')
_uv.uv.foreach_set('vector', [0.2222, 0.1311, 0.2739, 0.1393, 0.2319, 0.1602, 0.2319, 0.1602, 0.2739, 0.1393, 0.2649, 0.1738, 0.239, 0.1008, 0.2739, 0.1393, 0.2222, 0.1311, 0.2579, 0.09555, 0.2739, 0.1393, 0.239, 0.1008, 0.288, 0.0948, 0.2739, 0.1393, 0.2579, 0.09555, 0.3172, 0.1076, 0.2739, 0.1393, 0.288, 0.0948, 0.3286, 0.1246, 0.2739, 0.1393, 0.3172, 0.1076, 0.3286, 0.1525, 0.2739, 0.1393, 0.3286, 0.1246, 0.2993, 0.1757, 0.2739, 0.1393, 0.3286, 0.1525, 0.2649, 0.1738, 0.2739, 0.1393, 0.2993, 0.1757, 0.4588, 0.07152, 0.4876, 0.07782, 0.4816, 0.126, 0.4514, 0.1195, 0.2183, 0.09134, 0.2343, 0.09925, 0.2366, 0.1299, 0.2167, 0.1301, 0.3793, 0.09016, 0.4144, 0.07163, 0.4068, 0.1101, 0.3715, 0.114, 0.266, 0.1091, 0.3012, 0.1107, 0.3015, 0.1258, 0.2708, 0.1258, 0.8307, 0.08922, 0.8421, 0.08276, 0.8579, 0.1144, 0.8446, 0.1198, 0.1932, 0.07723, 0.2183, 0.09134, 0.2167, 0.1301, 0.1864, 0.1269, 0.3012, 0.1107, 0.3425, 0.1009, 0.338, 0.1169, 0.3015, 0.1258, 0.3425, 0.1009, 0.3793, 0.09016, 0.3715, 0.114, 0.338, 0.1169, 0.2343, 0.09925, 0.266, 0.1091, 0.2708, 0.1258, 0.2366, 0.1299, 0.4144, 0.07163, 0.441, 0.06974, 0.4322, 0.1149, 0.4068, 0.1101, 0.8062, 0.07789, 0.8091, 0.06362, 0.8421, 0.08276, 0.8307, 0.08922, 0.7349, 0.1401, 0.7559, 0.1474, 0.7649, 0.1726, 0.7433, 0.1865, 0.8014, 0.1253, 0.8043, 0.09759, 0.8157, 0.1016, 0.8026, 0.1274, 0.6964, 0.1391, 0.7106, 0.1367, 0.7202, 0.194, 0.7074, 0.1961, 0.8091, 0.06362, 0.8192, 0.04268, 0.8619, 0.07433, 0.8421, 0.08276, 0.8043, 0.09759, 0.8062, 0.07789, 0.8307, 0.08922, 0.8157, 0.1016, 0.7106, 0.1367, 0.7349, 0.1401, 0.7433, 0.1865, 0.7202, 0.194, 0.78, 0.141, 0.8014, 0.1253, 0.8026, 0.1274, 0.7853, 0.1494, 0.7559, 0.1474, 0.78, 0.141, 0.7853, 0.1494, 0.7649, 0.1726, 0.6754, 0.1447, 0.6964, 0.1391, 0.7074, 0.1961, 0.6865, 0.1983, 0.8239, 0.6743, 0.824, 0.6689, 0.8272, 0.6679, 0.826, 0.6747, 0.8081, 0.6788, 0.8116, 0.6805, 0.8109, 0.6824, 0.8063, 0.681, 0.8143, 0.6805, 0.8185, 0.679, 0.8192, 0.6807, 0.814, 0.6824, 0.8219, 0.6763, 0.8239, 0.6743, 0.826, 0.6747, 0.8237, 0.6773, 0.8064, 0.6715, 0.8081, 0.6788, 0.8063, 0.681, 0.802, 0.6714, 0.824, 0.6689, 0.8199, 0.6644, 0.8224, 0.6608, 0.8272, 0.6679, 0.6259, 0.1286, 0.6282, 0.1286, 0.6278, 0.1303, 0.6253, 0.1303, 0.8185, 0.679, 0.8219, 0.6763, 0.8237, 0.6773, 0.8192, 0.6807, 0.8199, 0.6644, 0.8117, 0.6657, 0.8101, 0.6621, 0.8224, 0.6608, 0.8117, 0.6657, 0.8064, 0.6715, 0.802, 0.6714, 0.8101, 0.6621, 0.8192, 0.6807, 0.8237, 0.6773, 0.6538, 0.6037, 0.7256, 0.5681, 0.8224, 0.6608, 0.8101, 0.6621, 0.8286, 0.8165, 0.7264, 0.8031, 0.8101, 0.6621, 0.802, 0.6714, 0.8907, 0.7376, 0.8286, 0.8165, 0.826, 0.6747, 0.8272, 0.6679, 0.666, 0.7457, 0.6393, 0.6434, 0.8063, 0.681, 0.8109, 0.6824, 0.8368, 0.598, 0.8735, 0.649, 0.814, 0.6824, 0.8192, 0.6807, 0.7256, 0.5681, 0.8026, 0.5784, 0.8237, 0.6773, 0.826, 0.6747, 0.6393, 0.6434, 0.6538, 0.6037, 0.802, 0.6714, 0.8063, 0.681, 0.8735, 0.649, 0.8907, 0.7376, 0.8272, 0.6679, 0.8224, 0.6608, 0.7264, 0.8031, 0.666, 0.7457, 0.8109, 0.6824, 0.814, 0.6824, 0.8026, 0.5784, 0.8368, 0.598, 0.8026, 0.5784, 0.7256, 0.5681, 0.7149, 0.5321, 0.8013, 0.5307, 0.6538, 0.6037, 0.6393, 0.6434, 0.5784, 0.6172, 0.6321, 0.5583, 0.8907, 0.7376, 0.8735, 0.649, 0.9501, 0.6198, 0.9501, 0.7688, 0.666, 0.7457, 0.7264, 0.8031, 0.7104, 0.8801, 0.5619, 0.8027, 0.8368, 0.598, 0.8026, 0.5784, 0.8013, 0.5307, 0.8676, 0.5462, 0.7256, 0.5681, 0.6538, 0.6037, 0.6321, 0.5583, 0.7149, 0.5321, 0.7264, 0.8031, 0.8286, 0.8165, 0.8577, 0.8657, 0.7104, 0.8801, 0.8286, 0.8165, 0.8907, 0.7376, 0.9501, 0.7688, 0.8577, 0.8657, 0.6393, 0.6434, 0.666, 0.7457, 0.5619, 0.8027, 0.5784, 0.6172, 0.8735, 0.649, 0.8368, 0.598, 0.8676, 0.5462, 0.9501, 0.6198, 0.7022, 0.2693, 0.677, 0.2883, 0.6726, 0.2447, 0.6959, 0.2469, 0.6551, 0.3087, 0.6408, 0.322, 0.6362, 0.2419, 0.6506, 0.2429, 0.5278, 0.2839, 0.503, 0.2563, 0.5099, 0.2368, 0.5368, 0.2421, 0.6094, 0.3361, 0.5796, 0.3301, 0.5883, 0.2411, 0.6107, 0.2416, 0.7199, 0.2592, 0.7022, 0.2693, 0.6959, 0.2469, 0.7108, 0.2452, 0.677, 0.2883, 0.6551, 0.3087, 0.6506, 0.2429, 0.6726, 0.2447, 0.5796, 0.3301, 0.5511, 0.309, 0.5621, 0.2431, 0.5883, 0.2411, 0.5511, 0.309, 0.5278, 0.2839, 0.5368, 0.2421, 0.5621, 0.2431, 0.6408, 0.322, 0.6094, 0.3361, 0.6107, 0.2416, 0.6362, 0.2419, 0.7459, 0.2496, 0.7199, 0.2592, 0.7108, 0.2452, 0.7296, 0.2368, 0.8026, 0.6811, 0.8018, 0.6753, 0.8058, 0.6746, 0.8048, 0.6823, 0.8018, 0.6753, 0.7978, 0.6677, 0.8013, 0.6609, 0.8058, 0.6746, 0.7986, 0.686, 0.8012, 0.6841, 0.8028, 0.6854, 0.7998, 0.6875, 0.7867, 0.6685, 0.783, 0.6764, 0.7754, 0.6759, 0.7801, 0.6602, 0.7846, 0.6815, 0.7907, 0.6854, 0.7895, 0.6888, 0.7794, 0.6836, 0.7962, 0.6858, 0.7986, 0.686, 0.7998, 0.6875, 0.7972, 0.6883, 0.7978, 0.6677, 0.7867, 0.6685, 0.7801, 0.6602, 0.8013, 0.6609, 0.8012, 0.6841, 0.8026, 0.6811, 0.8048, 0.6823, 0.8028, 0.6854, 0.783, 0.6764, 0.7846, 0.6815, 0.7794, 0.6836, 0.7754, 0.6759, 0.7907, 0.6854, 0.7962, 0.6858, 0.7972, 0.6883, 0.7895, 0.6888, 0.7895, 0.6888, 0.7972, 0.6883, 0.8002, 0.5608, 0.8609, 0.5935, 0.8048, 0.6823, 0.8058, 0.6746, 0.623, 0.7685, 0.6785, 0.6532, 0.8058, 0.6746, 0.8013, 0.6609, 0.7561, 0.7906, 0.623, 0.7685, 0.7998, 0.6875, 0.8028, 0.6854, 0.7131, 0.6073, 0.7694, 0.5698, 0.7801, 0.6602, 0.7754, 0.6759, 0.8882, 0.7077, 0.8452, 0.7551, 0.7794, 0.6836, 0.7895, 0.6888, 0.8609, 0.5935, 0.8935, 0.6676, 0.7972, 0.6883, 0.7998, 0.6875, 0.7694, 0.5698, 0.8002, 0.5608, 0.8013, 0.6609, 0.7801, 0.6602, 0.8452, 0.7551, 0.7561, 0.7906, 0.8028, 0.6854, 0.8048, 0.6823, 0.6785, 0.6532, 0.7131, 0.6073, 0.7754, 0.6759, 0.7794, 0.6836, 0.8935, 0.6676, 0.8882, 0.7077, 0.8935, 0.6676, 0.8609, 0.5935, 0.8791, 0.5714, 0.9286, 0.6469, 0.8002, 0.5608, 0.7694, 0.5698, 0.7655, 0.5355, 0.8163, 0.5331, 0.7561, 0.7906, 0.8452, 0.7551, 0.8813, 0.8107, 0.7506, 0.8397, 0.7131, 0.6073, 0.6785, 0.6532, 0.6387, 0.6406, 0.682, 0.5703, 0.8882, 0.7077, 0.8935, 0.6676, 0.9286, 0.6469, 0.9391, 0.7183, 0.8609, 0.5935, 0.8002, 0.5608, 0.8163, 0.5331, 0.8791, 0.5714, 0.6785, 0.6532, 0.623, 0.7685, 0.5823, 0.7398, 0.6387, 0.6406, 0.623, 0.7685, 0.7561, 0.7906, 0.7506, 0.8397, 0.6293, 0.8234, 0.7694, 0.5698, 0.7131, 0.6073, 0.682, 0.5703, 0.7655, 0.5355, 0.8452, 0.7551, 0.8882, 0.7077, 0.9391, 0.7183, 0.8813, 0.8107, 0.5516, 0.1343, 0.5705, 0.1357, 0.5596, 0.1773, 0.538, 0.1755, 0.5997, 0.1404, 0.6284, 0.1442, 0.6245, 0.1878, 0.593, 0.1835, 0.4433, 0.1368, 0.4676, 0.1335, 0.464, 0.1682, 0.4504, 0.1667, 0.4676, 0.1335, 0.4929, 0.137, 0.4794, 0.1724, 0.464, 0.1682, 0.3925, 0.158, 0.4204, 0.1431, 0.4405, 0.1656, 0.4265, 0.1884, 0.526, 0.134, 0.5516, 0.1343, 0.538, 0.1755, 0.5109, 0.1795, 0.5705, 0.1357, 0.5997, 0.1404, 0.593, 0.1835, 0.5596, 0.1773, 0.6284, 0.1442, 0.648, 0.1463, 0.6445, 0.1908, 0.6245, 0.1878, 0.4929, 0.137, 0.526, 0.134, 0.5109, 0.1795, 0.4794, 0.1724, 0.4204, 0.1431, 0.4433, 0.1368, 0.4504, 0.1667, 0.4405, 0.1656, 0.9347, 0.03028, 0.9373, 0.05906, 0.8826, 0.07399, 0.878, 0.04286, 0.936, 0.1262, 0.9373, 0.1648, 0.9044, 0.1642, 0.9048, 0.1302, 0.9334, 0.2785, 0.9341, 0.2986, 0.8768, 0.2817, 0.8771, 0.2618, 0.9347, 0.2143, 0.933, 0.2473, 0.8783, 0.2329, 0.8813, 0.2046, 0.9373, 0.1648, 0.9358, 0.1936, 0.8826, 0.1871, 0.9044, 0.1642, 0.9213, 0.0002788, 0.9347, 0.03028, 0.878, 0.04286, 0.8658, 0.009959, 0.9371, 0.09219, 0.936, 0.1262, 0.9048, 0.1302, 0.9045, 0.09818, 0.9373, 0.05906, 0.9371, 0.09219, 0.9045, 0.09818, 0.8826, 0.07399, 0.933, 0.2473, 0.9334, 0.2785, 0.8771, 0.2618, 0.8783, 0.2329, 0.9358, 0.1936, 0.9347, 0.2143, 0.8813, 0.2046, 0.8826, 0.1871, 0.4065, 0.09239, 0.4375, 0.08697, 0.4433, 0.1368, 0.4204, 0.1431, 0.4932, 0.06337, 0.5272, 0.06296, 0.5024, 0.1022, 0.4921, 0.1034, 0.6254, 0.08783, 0.6453, 0.08764, 0.648, 0.1463, 0.6284, 0.1442, 0.5681, 0.0851, 0.5965, 0.0874, 0.5997, 0.1404, 0.5705, 0.1357, 0.5272, 0.06296, 0.5505, 0.08424, 0.5516, 0.1343, 0.526, 0.134, 0.3739, 0.1054, 0.4065, 0.09239, 0.4204, 0.1431, 0.3925, 0.158, 0.4676, 0.1335, 0.4611, 0.06454, 0.4842, 0.1037, 0.4864, 0.1124, 0.4375, 0.08697, 0.4611, 0.06454, 0.4676, 0.1335, 0.4433, 0.1368, 0.5965, 0.0874, 0.6254, 0.08783, 0.6284, 0.1442, 0.5997, 0.1404, 0.5505, 0.08424, 0.5681, 0.0851, 0.5705, 0.1357, 0.5516, 0.1343, 0.4921, 0.1034, 0.5024, 0.1022, 0.4965, 0.1147, 0.4904, 0.113, 0.4842, 0.1037, 0.4921, 0.1034, 0.4904, 0.113, 0.4864, 0.1124, 0.526, 0.134, 0.4929, 0.137, 0.4904, 0.113, 0.4965, 0.1147, 0.4611, 0.06454, 0.4932, 0.06337, 0.4921, 0.1034, 0.4842, 0.1037, 0.4929, 0.137, 0.4676, 0.1335, 0.4864, 0.1124, 0.4904, 0.113, 0.5272, 0.06296, 0.526, 0.134, 0.4965, 0.1147, 0.5024, 0.1022, 0.4504, 0.1667, 0.464, 0.1682, 0.4556, 0.2242, 0.4311, 0.2062, 0.464, 0.1682, 0.4794, 0.1724, 0.4911, 0.223, 0.4556, 0.2242, 0.4405, 0.1656, 0.4504, 0.1667, 0.4311, 0.2062, 0.4265, 0.1884, 0.4794, 0.1724, 0.5109, 0.1795, 0.5073, 0.2081, 0.4911, 0.223])
me_plane_003.materials.append(mat_material)
me_plane_003.use_remesh_fix_poles = True
me_plane_003.use_remesh_preserve_attributes = False
me_plane_003.use_mirror_vertex_groups = False
me_plane_003.update()
me_plane_003.normals_split_custom_set([tuple(v) for v in zip(*[iter([0.5537, -0.0845, -0.8284, 0.9859, -0.1674, 0.0002402, 0.5947, -0.6493, -0.474, 0.5947, -0.6493, -0.474, 0.9859, -0.1674, 0.0002402, 0.7127, -0.7015, 0.003441, 0.5022, 0.5647, -0.6549, 0.9859, -0.1674, 0.0002402, 0.5537, -0.0845, -0.8284, 0.5438, 0.7787, -0.313, 0.9859, -0.1674, 0.0002402, 0.5022, 0.5647, -0.6549, 0.5402, 0.8383, -0.07338, 0.9859, -0.1674, 0.0002402, 0.5438, 0.7787, -0.313, 0.6068, 0.7229, 0.3305, 0.9859, -0.1674, 0.0002402, 0.5402, 0.8383, -0.07338, 0.6415, 0.3422, 0.6866, 0.9859, -0.1674, 0.0002402, 0.6068, 0.7229, 0.3305, 0.5999, -0.2719, 0.7525, 0.9859, -0.1674, 0.0002402, 0.6415, 0.3422, 0.6866, 0.5831, -0.6939, 0.4225, 0.9859, -0.1674, 0.0002402, 0.5999, -0.2719, 0.7525, 0.7127, -0.7015, 0.003441, 0.9859, -0.1674, 0.0002402, 0.5831, -0.6939, 0.4225, -0.4364, 0.7102, 0.5524, -0.6395, 0.7573, 0.1328, -0.2757, 0.9588, 0.06867, -0.1249, 0.9438, 0.3061, -0.6866, 0.7003, -0.1952, -0.6128, 0.5224, -0.5929, -0.1456, 0.9135, -0.3798, -0.3417, 0.9339, -0.1051, 0.691, -0.5974, 0.4069, 0.1525, -0.1239, 0.9805, 0.6697, 0.6441, 0.3697, 0.8333, 0.5511, -0.04354, -0.1474, 0.1459, -0.9783, 0.5862, -0.2025, -0.7845, 0.5952, 0.7234, -0.35, 0.3356, 0.786, -0.5193, -0.1469, 0.4172, 0.8968, -0.4364, 0.7102, 0.5524, -0.1249, 0.9438, 0.3061, 0.1772, 0.8435, 0.5071, -0.6395, 0.7573, 0.1328, -0.6866, 0.7003, -0.1952, -0.3417, 0.9339, -0.1051, -0.2757, 0.9588, 0.06867, 0.5862, -0.2025, -0.7845, 0.8184, -0.5402, -0.1961, 0.7473, 0.6182, -0.2436, 0.5952, 0.7234, -0.35, 0.8184, -0.5402, -0.1961, 0.691, -0.5974, 0.4069, 0.8333, 0.5511, -0.04354, 0.7473, 0.6182, -0.2436, -0.6128, 0.5224, -0.5929, -0.1474, 0.1459, -0.9783, 0.3356, 0.786, -0.5193, -0.1456, 0.9135, -0.3798, 0.1525, -0.1239, 0.9805, -0.1469, 0.4172, 0.8968, 0.1772, 0.8435, 0.5071, 0.6697, 0.6441, 0.3697, 0.6415, 0.3422, 0.6866, 0.6068, 0.7229, 0.3305, -0.4364, 0.7102, 0.5524, -0.1469, 0.4172, 0.8968, 0.5537, -0.0845, -0.8284, 0.5947, -0.6493, -0.474, 0.5862, -0.2025, -0.7845, -0.1474, 0.1459, -0.9783, 0.5831, -0.6939, 0.4225, 0.5999, -0.2719, 0.7525, 0.1525, -0.1239, 0.9805, 0.691, -0.5974, 0.4069, 0.5438, 0.7787, -0.313, 0.5022, 0.5647, -0.6549, -0.6128, 0.5224, -0.5929, -0.6866, 0.7003, -0.1952, 0.6068, 0.7229, 0.3305, 0.5402, 0.8383, -0.07338, -0.6395, 0.7573, 0.1328, -0.4364, 0.7102, 0.5524, 0.5999, -0.2719, 0.7525, 0.6415, 0.3422, 0.6866, -0.1469, 0.4172, 0.8968, 0.1525, -0.1239, 0.9805, 0.5022, 0.5647, -0.6549, 0.5537, -0.0845, -0.8284, -0.1474, 0.1459, -0.9783, -0.6128, 0.5224, -0.5929, 0.7127, -0.7015, 0.003441, 0.5831, -0.6939, 0.4225, 0.691, -0.5974, 0.4069, 0.8184, -0.5402, -0.1961, 0.5947, -0.6493, -0.474, 0.7127, -0.7015, 0.003441, 0.8184, -0.5402, -0.1961, 0.5862, -0.2025, -0.7845, 0.5402, 0.8383, -0.07338, 0.5438, 0.7787, -0.313, -0.6866, 0.7003, -0.1952, -0.6395, 0.7573, 0.1328, -0.1456, 0.9135, -0.3798, 0.3356, 0.786, -0.5193, 0.0619, 0.6635, -0.7456, -0.4872, 0.7497, -0.4479, 0.6697, 0.6441, 0.3697, 0.1772, 0.8435, 0.5071, 0.08546, 0.5957, 0.7987, 0.5705, 0.4293, 0.7002, -0.1249, 0.9438, 0.3061, -0.2757, 0.9588, 0.06867, -0.5917, 0.7793, 0.2062, -0.3388, 0.7287, 0.5952, -0.3417, 0.9339, -0.1051, -0.1456, 0.9135, -0.3798, -0.4872, 0.7497, -0.4479, -0.5807, 0.8075, -0.1033, 0.8333, 0.5511, -0.04354, 0.6697, 0.6441, 0.3697, 0.5705, 0.4293, 0.7002, 0.8941, 0.4156, 0.1669, 0.3356, 0.786, -0.5193, 0.5952, 0.7234, -0.35, 0.6092, 0.5416, -0.5792, 0.0619, 0.6635, -0.7456, 0.1772, 0.8435, 0.5071, -0.1249, 0.9438, 0.3061, -0.3388, 0.7287, 0.5952, 0.08546, 0.5957, 0.7987, -0.2757, 0.9588, 0.06867, -0.3417, 0.9339, -0.1051, -0.5807, 0.8075, -0.1033, -0.5917, 0.7793, 0.2062, 0.5952, 0.7234, -0.35, 0.7473, 0.6182, -0.2436, 0.7987, 0.5527, -0.2378, 0.6092, 0.5416, -0.5792, 0.7473, 0.6182, -0.2436, 0.8333, 0.5511, -0.04354, 0.8941, 0.4156, 0.1669, 0.7987, 0.5527, -0.2378, -0.5917, 0.7793, 0.2062, -0.5807, 0.8075, -0.1033, -0.7396, -0.638, 0.2142, -0.6783, -0.5877, 0.4411, 0.6092, 0.5416, -0.5792, 0.7987, 0.5527, -0.2378, 0.7855, -0.6187, -0.01487, 0.5486, -0.695, -0.4648, 0.7987, 0.5527, -0.2378, 0.8941, 0.4156, 0.1669, 0.7473, -0.5706, 0.3405, 0.7855, -0.6187, -0.01487, -0.4872, 0.7497, -0.4479, 0.0619, 0.6635, -0.7456, -0.1103, -0.7096, -0.6959, -0.6785, -0.671, -0.299, 0.5705, 0.4293, 0.7002, 0.08546, 0.5957, 0.7987, -0.157, -0.5758, 0.8023, 0.35, -0.5402, 0.7653, -0.3388, 0.7287, 0.5952, -0.5917, 0.7793, 0.2062, -0.6783, -0.5877, 0.4411, -0.4777, -0.5511, 0.6842, -0.5807, 0.8075, -0.1033, -0.4872, 0.7497, -0.4479, -0.6785, -0.671, -0.299, -0.7396, -0.638, 0.2142, 0.8941, 0.4156, 0.1669, 0.5705, 0.4293, 0.7002, 0.35, -0.5402, 0.7653, 0.7473, -0.5706, 0.3405, 0.0619, 0.6635, -0.7456, 0.6092, 0.5416, -0.5792, 0.5486, -0.695, -0.4648, -0.1103, -0.7096, -0.6959, 0.08546, 0.5957, 0.7987, -0.3388, 0.7287, 0.5952, -0.4777, -0.5511, 0.6842, -0.157, -0.5758, 0.8023, -0.4777, -0.5511, 0.6842, -0.6783, -0.5877, 0.4411, -0.6296, -0.622, 0.4656, -0.5117, -0.4064, 0.757, -0.7396, -0.638, 0.2142, -0.6785, -0.671, -0.299, -0.2777, -0.9507, 0.1378, -0.5956, -0.7519, 0.2828, 0.7473, -0.5706, 0.3405, 0.35, -0.5402, 0.7653, 0.3049, -0.505, 0.8075, 0.4704, -0.7468, 0.4701, -0.1103, -0.7096, -0.6959, 0.5486, -0.695, -0.4648, 0.1711, -0.9744, 0.1459, -0.05243, -0.9937, 0.09918, -0.157, -0.5758, 0.8023, -0.4777, -0.5511, 0.6842, -0.5117, -0.4064, 0.757, -0.1279, -0.2716, 0.9539, -0.6783, -0.5877, 0.4411, -0.7396, -0.638, 0.2142, -0.5956, -0.7519, 0.2828, -0.6296, -0.622, 0.4656, 0.5486, -0.695, -0.4648, 0.7855, -0.6187, -0.01487, 0.4528, -0.8582, 0.242, 0.1711, -0.9744, 0.1459, 0.7855, -0.6187, -0.01487, 0.7473, -0.5706, 0.3405, 0.4704, -0.7468, 0.4701, 0.4528, -0.8582, 0.242, -0.6785, -0.671, -0.299, -0.1103, -0.7096, -0.6959, -0.05243, -0.9937, 0.09918, -0.2777, -0.9507, 0.1378, 0.35, -0.5402, 0.7653, -0.157, -0.5758, 0.8023, -0.1279, -0.2716, 0.9539, 0.3049, -0.505, 0.8075, -0.5117, -0.4064, 0.757, -0.6296, -0.622, 0.4656, -0.7068, 0.3256, -0.6281, -0.5992, 0.6182, -0.5087, -0.5956, -0.7519, 0.2828, -0.2777, -0.9507, 0.1378, -0.4813, -0.07557, -0.8733, -0.7117, 0.1313, -0.6901, 0.4704, -0.7468, 0.4701, 0.3049, -0.505, 0.8075, 0.4715, 0.786, -0.3998, 0.7496, 0.2141, -0.6263, -0.05243, -0.9937, 0.09918, 0.1711, -0.9744, 0.1459, 0.329, -0.2048, -0.9219, -0.08415, -0.2634, -0.961, -0.1279, -0.2716, 0.9539, -0.5117, -0.4064, 0.757, -0.5992, 0.6182, -0.5087, -0.2388, 0.8945, -0.378, -0.6296, -0.622, 0.4656, -0.5956, -0.7519, 0.2828, -0.7117, 0.1313, -0.6901, -0.7068, 0.3256, -0.6281, 0.1711, -0.9744, 0.1459, 0.4528, -0.8582, 0.242, 0.6631, -0.08407, -0.7438, 0.329, -0.2048, -0.9219, 0.4528, -0.8582, 0.242, 0.4704, -0.7468, 0.4701, 0.7496, 0.2141, -0.6263, 0.6631, -0.08407, -0.7438, -0.2777, -0.9507, 0.1378, -0.05243, -0.9937, 0.09918, -0.08415, -0.2634, -0.961, -0.4813, -0.07557, -0.8733, 0.3049, -0.505, 0.8075, -0.1279, -0.2716, 0.9539, -0.2388, 0.8945, -0.378, 0.4715, 0.786, -0.3998, 0.329, -0.2048, -0.9219, 0.6631, -0.08407, -0.7438, 0.6979, -0.07464, -0.7123, 0.4963, -0.5992, -0.6282, 0.6631, -0.08407, -0.7438, 0.7496, 0.2141, -0.6263, 0.6868, 0.1905, -0.7014, 0.6979, -0.07464, -0.7123, -0.4813, -0.07557, -0.8733, -0.08415, -0.2634, -0.961, -0.1965, -0.7207, -0.6648, -0.7869, -0.3399, -0.515, 0.4715, 0.786, -0.3998, -0.2388, 0.8945, -0.378, -0.1836, 0.7006, -0.6896, 0.3169, 0.5791, -0.7511, -0.5992, 0.6182, -0.5087, -0.7068, 0.3256, -0.6281, -0.7985, 0.3319, -0.5023, -0.5724, 0.5824, -0.5772, -0.7117, 0.1313, -0.6901, -0.4813, -0.07557, -0.8733, -0.7869, -0.3399, -0.515, -0.8478, 0.1513, -0.5083, 0.7496, 0.2141, -0.6263, 0.4715, 0.786, -0.3998, 0.3169, 0.5791, -0.7511, 0.6868, 0.1905, -0.7014, -0.08415, -0.2634, -0.961, 0.329, -0.2048, -0.9219, 0.4963, -0.5992, -0.6282, -0.1965, -0.7207, -0.6648, -0.2388, 0.8945, -0.378, -0.5992, 0.6182, -0.5087, -0.5724, 0.5824, -0.5772, -0.1836, 0.7006, -0.6896, -0.7068, 0.3256, -0.6281, -0.7117, 0.1313, -0.6901, -0.8478, 0.1513, -0.5083, -0.7985, 0.3319, -0.5023, -0.7985, 0.3319, -0.5023, -0.8478, 0.1513, -0.5083, -0.6078, 0.1496, 0.7799, -0.6106, 0.4166, 0.6735, 0.4963, -0.5992, -0.6282, 0.6979, -0.07464, -0.7123, 0.786, -0.0001883, 0.6182, 0.512, -0.3976, 0.7614, 0.6979, -0.07464, -0.7123, 0.6868, 0.1905, -0.7014, 0.7724, 0.4504, 0.4478, 0.786, -0.0001883, 0.6182, -0.7869, -0.3399, -0.515, -0.1965, -0.7207, -0.6648, -0.08327, -0.5585, 0.8253, -0.5213, -0.2268, 0.8227, 0.3169, 0.5791, -0.7511, -0.1836, 0.7006, -0.6896, -0.1127, 0.9446, 0.3081, 0.4245, 0.8808, 0.2099, -0.5724, 0.5824, -0.5772, -0.7985, 0.3319, -0.5023, -0.6106, 0.4166, 0.6735, -0.4638, 0.7492, 0.4729, -0.8478, 0.1513, -0.5083, -0.7869, -0.3399, -0.515, -0.5213, -0.2268, 0.8227, -0.6078, 0.1496, 0.7799, 0.6868, 0.1905, -0.7014, 0.3169, 0.5791, -0.7511, 0.4245, 0.8808, 0.2099, 0.7724, 0.4504, 0.4478, -0.1965, -0.7207, -0.6648, 0.4963, -0.5992, -0.6282, 0.512, -0.3976, 0.7614, -0.08327, -0.5585, 0.8253, -0.1836, 0.7006, -0.6896, -0.5724, 0.5824, -0.5772, -0.4638, 0.7492, 0.4729, -0.1127, 0.9446, 0.3081, -0.4638, 0.7492, 0.4729, -0.6106, 0.4166, 0.6735, -0.642, 0.4151, 0.6446, -0.4768, 0.7136, 0.5133, -0.6078, 0.1496, 0.7799, -0.5213, -0.2268, 0.8227, -0.3759, -0.05009, 0.9253, -0.6487, 0.18, 0.7394, 0.7724, 0.4504, 0.4478, 0.4245, 0.8808, 0.2099, 0.3059, 0.7844, 0.5396, 0.5974, 0.3842, 0.7039, -0.08327, -0.5585, 0.8253, 0.512, -0.3976, 0.7614, 0.25, -0.1126, 0.9617, -0.07815, -0.1588, 0.9842, -0.1127, 0.9446, 0.3081, -0.4638, 0.7492, 0.4729, -0.4768, 0.7136, 0.5133, -0.1227, 0.9014, 0.4153, -0.6106, 0.4166, 0.6735, -0.6078, 0.1496, 0.7799, -0.6487, 0.18, 0.7394, -0.642, 0.4151, 0.6446, 0.512, -0.3976, 0.7614, 0.786, -0.0001883, 0.6182, 0.5734, 0.04664, 0.818, 0.25, -0.1126, 0.9617, 0.786, -0.0001883, 0.6182, 0.7724, 0.4504, 0.4478, 0.5974, 0.3842, 0.7039, 0.5734, 0.04664, 0.818, -0.5213, -0.2268, 0.8227, -0.08327, -0.5585, 0.8253, -0.07815, -0.1588, 0.9842, -0.3759, -0.05009, 0.9253, 0.4245, 0.8808, 0.2099, -0.1127, 0.9446, 0.3081, -0.1227, 0.9014, 0.4153, 0.3059, 0.7844, 0.5396, -0.1868, 0.9593, -0.2118, -0.7156, 0.6962, -0.05685, -0.5362, 0.735, 0.415, -0.1556, 0.9667, 0.203, -0.9502, 0.3012, 0.0798, -0.9865, -0.01584, 0.1632, -0.7367, 0.1636, 0.6561, -0.6965, 0.4198, 0.582, 0.6153, -0.7715, 0.1616, 0.6745, -0.5873, 0.4474, 0.6333, 0.05073, 0.7722, 0.2848, -0.3829, 0.8788, 0.6745, -0.5873, 0.4474, 0.404, 0.3331, 0.852, 0.5963, 0.4538, 0.6622, 0.6333, 0.05073, 0.7722, -0.8425, -0.4797, 0.2451, -0.2066, -0.9447, 0.2548, -0.2479, -0.7547, 0.6075, -0.7106, -0.3151, 0.6291, 0.2485, 0.9539, -0.1683, -0.1868, 0.9593, -0.2118, -0.1556, 0.9667, 0.203, 0.4913, 0.8492, 0.1937, -0.7156, 0.6962, -0.05685, -0.9502, 0.3012, 0.0798, -0.6965, 0.4198, 0.582, -0.5362, 0.735, 0.415, -0.9865, -0.01584, 0.1632, -0.8425, -0.4797, 0.2451, -0.7106, -0.3151, 0.6291, -0.7367, 0.1636, 0.6561, 0.404, 0.3331, 0.852, 0.2485, 0.9539, -0.1683, 0.4913, 0.8492, 0.1937, 0.5963, 0.4538, 0.6622, -0.2066, -0.9447, 0.2548, 0.6153, -0.7715, 0.1616, 0.2848, -0.3829, 0.8788, -0.2479, -0.7547, 0.6075, -0.07815, -0.1588, 0.9842, 0.25, -0.1126, 0.9617, 0.624, -0.7216, 0.2998, -0.1797, -0.8964, 0.4053, 0.5974, 0.3842, 0.7039, 0.3059, 0.7844, 0.5396, 0.441, 0.7363, -0.5131, 0.8551, 0.04361, -0.5167, -0.6487, 0.18, 0.7394, -0.3759, -0.05009, 0.9253, -0.8585, -0.4721, 0.2005, -0.9989, -0.04481, 0.01642, -0.4768, 0.7136, 0.5133, -0.642, 0.4151, 0.6446, -0.9563, 0.2678, -0.1171, -0.6999, 0.6546, -0.2858, 0.3059, 0.7844, 0.5396, -0.1227, 0.9014, 0.4153, -0.1335, 0.9155, -0.3796, 0.441, 0.7363, -0.5131, -0.3759, -0.05009, 0.9253, -0.07815, -0.1588, 0.9842, -0.1797, -0.8964, 0.4053, -0.8585, -0.4721, 0.2005, 0.5734, 0.04664, 0.818, 0.5974, 0.3842, 0.7039, 0.8551, 0.04361, -0.5167, 0.8911, -0.4534, 0.01694, 0.25, -0.1126, 0.9617, 0.5734, 0.04664, 0.818, 0.8911, -0.4534, 0.01694, 0.624, -0.7216, 0.2998, -0.642, 0.4151, 0.6446, -0.6487, 0.18, 0.7394, -0.9989, -0.04481, 0.01642, -0.9563, 0.2678, -0.1171, -0.1227, 0.9014, 0.4153, -0.4768, 0.7136, 0.5133, -0.6999, 0.6546, -0.2858, -0.1335, 0.9155, -0.3796, -0.1797, -0.8964, 0.4053, 0.624, -0.7216, 0.2998, 0.6153, -0.7715, 0.1616, -0.2066, -0.9447, 0.2548, 0.8551, 0.04361, -0.5167, 0.441, 0.7363, -0.5131, 0.5409, 0.6639, -0.5164, 0.9158, 0.09277, -0.3908, -0.9989, -0.04481, 0.01642, -0.8585, -0.4721, 0.2005, -0.8425, -0.4797, 0.2451, -0.9865, -0.01584, 0.1632, -0.6999, 0.6546, -0.2858, -0.9563, 0.2678, -0.1171, -0.9502, 0.3012, 0.0798, -0.7156, 0.6962, -0.05685, 0.441, 0.7363, -0.5131, -0.1335, 0.9155, -0.3796, -0.1868, 0.9593, -0.2118, 0.2485, 0.9539, -0.1683, -0.8585, -0.4721, 0.2005, -0.1797, -0.8964, 0.4053, -0.2066, -0.9447, 0.2548, -0.8425, -0.4797, 0.2451, 0.6745, -0.5873, 0.4474, 0.8911, -0.4534, 0.01694, 0.6801, -0.7238, -0.1166, 0.3822, -0.386, 0.8396, 0.624, -0.7216, 0.2998, 0.8911, -0.4534, 0.01694, 0.6745, -0.5873, 0.4474, 0.6153, -0.7715, 0.1616, -0.9563, 0.2678, -0.1171, -0.9989, -0.04481, 0.01642, -0.9865, -0.01584, 0.1632, -0.9502, 0.3012, 0.0798, -0.1335, 0.9155, -0.3796, -0.6999, 0.6546, -0.2858, -0.7156, 0.6962, -0.05685, -0.1868, 0.9593, -0.2118, 0.9158, 0.09277, -0.3908, 0.5409, 0.6639, -0.5164, 0.1843, 0.8267, 0.5316, 0.5957, 0.3931, 0.7004, 0.6801, -0.7238, -0.1166, 0.9158, 0.09277, -0.3908, 0.5957, 0.3931, 0.7004, 0.3822, -0.386, 0.8396, 0.2485, 0.9539, -0.1683, 0.404, 0.3331, 0.852, 0.5957, 0.3931, 0.7004, 0.1843, 0.8267, 0.5316, 0.8911, -0.4534, 0.01694, 0.8551, 0.04361, -0.5167, 0.9158, 0.09277, -0.3908, 0.6801, -0.7238, -0.1166, 0.404, 0.3331, 0.852, 0.6745, -0.5873, 0.4474, 0.3822, -0.386, 0.8396, 0.5957, 0.3931, 0.7004, 0.441, 0.7363, -0.5131, 0.2485, 0.9539, -0.1683, 0.1843, 0.8267, 0.5316, 0.5409, 0.6639, -0.5164, 0.2848, -0.3829, 0.8788, 0.6333, 0.05073, 0.7722, -0.6965, 0.4198, 0.582, -0.7367, 0.1636, 0.6561, 0.6333, 0.05073, 0.7722, 0.5963, 0.4538, 0.6622, -0.5362, 0.735, 0.415, -0.6965, 0.4198, 0.582, -0.2479, -0.7547, 0.6075, 0.2848, -0.3829, 0.8788, -0.7367, 0.1636, 0.6561, -0.7106, -0.3151, 0.6291, 0.5963, 0.4538, 0.6622, 0.4913, 0.8492, 0.1937, -0.1556, 0.9667, 0.203, -0.5362, 0.735, 0.415])] * 3)])

# ---- objects
ob_plane_002 = bpy.data.objects.new('Plane.002', me_plane_002)
ob_plane_003 = bpy.data.objects.new('Plane.003', me_plane_003)

# ---- transforms, parenting, visibility, modifiers, constraints
ob_plane_002.location = (0.0, 0.0, 0.0)
ob_plane_002.rotation_euler = (1.571, -0.0, 0.0)
ob_plane_002.lineart.crease_threshold = 0.0
ob_plane_003.location = (0.0, 0.0, 0.0)
ob_plane_003.rotation_euler = (1.571, -0.0, 0.0)
ob_plane_003.lineart.crease_threshold = 0.0

# ---- collection membership
scene.collection.objects.link(ob_plane_002)
scene.collection.objects.link(ob_plane_003)

# ---- scene / render settings (as saved in the file)
scene.frame_start = 1; scene.frame_end = 250; scene.frame_set(1)
scene.render.engine = 'BLENDER_EEVEE_NEXT'
scene.render.resolution_percentage = 50
scene.render.dither_intensity = 0.0
scene.cycles.use_denoising = False
scene.cycles.samples = 10
scene.cycles.sampling_pattern = 'TABULATED_SOBOL'
scene.cycles.light_sampling_threshold = 0.0
scene.cycles.use_adaptive_sampling = False
scene.cycles.use_light_tree = False
scene.cycles.blur_glossy = 0.0
scene.cycles.pixel_filter_type = 'GAUSSIAN'
scene.cycles.sample_clamp_indirect = 0.0
scene.view_settings.view_transform = 'Standard'
bpy.context.view_layer.update()

# ---- added for rendering (the .blend has no active camera and no usable light): camera, sun
cam_auto = bpy.data.cameras.new('AutoCamera')
cam_auto.lens = 50.0
cam_auto.sensor_width = 36.0
cam_auto.clip_end = 1000.0
ob_auto_camera = bpy.data.objects.new('AutoCamera', cam_auto)
scene.collection.objects.link(ob_auto_camera)
ob_auto_camera.location = (3.27356, -4.40711, 5.47265)
ob_auto_camera.rotation_euler = (1.09748, -7.21219e-08, 0.694738)
scene.camera = ob_auto_camera
light_auto_sun = bpy.data.lights.new('AutoSun', 'SUN')
light_auto_sun.energy = 3.0
light_auto_sun.angle = 0.0523599
ob_auto_sun = bpy.data.objects.new('AutoSun', light_auto_sun)
scene.collection.objects.link(ob_auto_sun)
ob_auto_sun.rotation_euler = (0.872665, 0.174533, 0.523599)
bpy.context.view_layer.update()
